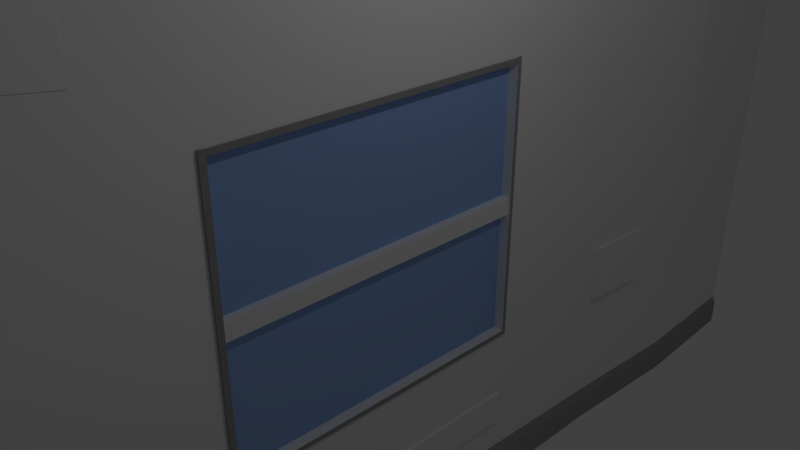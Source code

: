# Source: Wall1.blend  (saved by Blender 2.79.0; exported with 4.5.12 LTS)
import bpy
from mathutils import Matrix  # noqa: F401  (used for matrix-valued properties, if any)

bpy.ops.wm.read_factory_settings(use_empty=True)
scene = bpy.context.scene
scene.name = 'Scene'

# ---- collections
col_collection_1 = bpy.data.collections.new('Collection 1'); scene.collection.children.link(col_collection_1)

# ---- materials (node trees are filled in below, after node groups)
mat_material = bpy.data.materials.new('Material')
mat_material.alpha_threshold = 0.0
mat_material.use_transparent_shadow = False
mat_material.roughness = 0.5
mat_material.line_color = (0.0, 0.0, 0.0, 1.0)
mat_material_001 = bpy.data.materials.new('Material.001')
mat_material_001.alpha_threshold = 0.0
mat_material_001.use_transparent_shadow = False
mat_material_001.diffuse_color = (0.285, 0.4413, 0.8, 1.0)
mat_material_001.specular_color = (0.23, 0.4238, 1.0)
mat_material_001.roughness = 0.5
mat_material_002 = bpy.data.materials.new('Material.002')
mat_material_002.alpha_threshold = 0.0
mat_material_002.use_transparent_shadow = False
mat_material_002.diffuse_color = (0.2957, 0.2957, 0.2957, 1.0)
mat_material_002.roughness = 0.5
mat_material_003 = bpy.data.materials.new('Material.003')
mat_material_003.alpha_threshold = 0.0
mat_material_003.use_transparent_shadow = False
mat_material_003.diffuse_color = (0.3343, 0.3343, 0.3343, 1.0)
mat_material_003.roughness = 0.5
mat_material_004 = bpy.data.materials.new('Material.004')
mat_material_004.alpha_threshold = 0.0
mat_material_004.use_transparent_shadow = False
mat_material_004.diffuse_color = (0.05939, 0.8, 0.109, 1.0)
mat_material_004.roughness = 0.5

# ---- material node trees

# ---- world
world_world = bpy.data.worlds.new('World'); scene.world = world_world
world_world.color = (0.05088, 0.05088, 0.05088)
world_world.use_sun_shadow = False
world_world.sun_shadow_jitter_overblur = 0.0
world_world.cycles.sampling_method = 'MANUAL'

# ---- cameras
cam_camera = bpy.data.cameras.new('Camera')
cam_camera.clip_end = 100.0
cam_camera.lens = 35.0
cam_camera.sensor_width = 32.0
cam_camera.sensor_height = 18.0
cam_camera.ortho_scale = 7.314
cam_camera.dof.focus_distance = 0.0
cam_camera.dof.aperture_fstop = 128.0

# ---- lights
light_lamp = bpy.data.lights.new('Lamp', 'POINT')
light_lamp.transmission_factor = 0.0
light_lamp.cutoff_distance = 30.0
light_lamp.energy = 100.0
light_lamp.shadow_buffer_clip_start = 1.001
light_lamp.shadow_soft_size = 0.1
light_lamp.shadow_maximum_resolution = 0.006
light_lamp.use_absolute_resolution = True

# ---- meshes
me_cube = bpy.data.meshes.new('Cube')
me_cube.from_pydata([(0.2925, 9.574, -5.053), (0.2925, -9.574, -5.053), (-0.2925, -9.574, -5.053), (-0.2925, 9.574, -5.053), (0.2925, 9.574, 5.053), (0.2925, -9.574, 5.053), (-0.2925, -9.574, 5.053), (-0.2925, 9.574, 5.053), (0.2925, 0.0, -5.053), (-0.2925, 2.861e-06, -5.053), (0.2925, -4.768e-06, 5.053), (-0.2925, 1.907e-06, 5.053), (0.2925, -4.787, -5.053), (0.2925, -4.787, 5.053), (-0.2925, -4.787, -5.053), (-0.2925, -4.787, 5.053), (-0.2925, 4.787, -5.053), (-0.2925, 4.787, 5.053), (0.2925, 4.787, -5.053), (0.2925, 4.787, 5.053), (0.2925, 9.574, 0.0), (0.2925, -9.574, 0.0), (-0.2925, -9.574, 0.0), (-0.2925, 9.574, 0.0), (-0.2925, -4.787, 0.0), (0.2925, -4.787, 0.0), (0.2925, 4.787, 0.0), (-0.2925, 4.787, 0.0), (0.2925, 9.574, 2.527), (0.2925, -9.574, 2.527), (-0.2925, -9.574, 2.527), (-0.2925, 9.574, 2.527), (-0.2925, 2.146e-06, 2.098), (0.2925, -3.576e-06, 2.098), (-0.2925, -4.787, 2.527), (0.2925, -4.787, 2.527), (0.2925, 4.787, 2.527), (-0.2925, 4.787, 2.527), (-0.2925, 2.623e-06, -2.098), (0.2925, -1.192e-06, -2.098), (-0.2925, -4.787, -2.527), (0.2925, -4.787, -2.527), (0.2925, 4.787, -2.527), (-0.2925, 4.787, -2.527), (0.2925, 9.574, -2.527), (0.2925, -9.574, -2.527), (-0.2925, -9.574, -2.527), (-0.2925, 9.574, -2.527), (-0.2925, -2.393, -5.053), (-0.2925, -2.393, 5.053), (0.2925, -2.393, -5.053), (0.2925, -2.393, 5.053), (0.2925, -2.393, 0.0), (-0.2925, -2.393, 0.0), (0.2925, -2.393, 2.098), (-0.2925, -2.393, 2.098), (-0.2925, -2.393, -2.098), (0.2925, -2.393, -2.098), (0.2925, 2.393, -5.053), (0.2925, 2.393, 5.053), (-0.2925, 2.393, -5.053), (-0.2925, 2.393, 5.053), (-0.2925, 2.393, 0.0), (0.2925, 2.393, 0.0), (-0.2925, 2.393, 2.098), (0.2925, 2.393, 2.098), (0.2925, 2.393, -2.098), (-0.2925, 2.393, -2.098), (-0.2925, -4.787, 1.263), (0.2925, -4.787, 1.263), (0.2925, -9.574, 1.263), (-0.2925, -9.574, 1.263), (-0.2925, -2.393, 1.049), (0.2925, -2.393, 1.049), (0.2925, -9.574, -1.263), (-0.2925, -9.574, -1.263), (-0.2925, -4.787, -1.263), (0.2925, -4.787, -1.263), (-0.2925, -2.393, -1.049), (0.2925, -2.393, -1.049), (0.2925, -9.574, -0.6316), (-0.2925, -9.574, -0.6316), (-0.2925, -4.787, -0.6316), (0.2925, -4.787, -0.6316), (-0.2925, -2.393, -0.5245), (0.2925, -2.393, -0.5245), (-0.2925, -4.787, 0.6316), (0.2925, -4.787, 0.6316), (-0.2925, -2.393, 0.5245), (0.2925, -2.393, 0.5245), (0.2925, -9.574, 0.6316), (-0.2925, -9.574, 0.6316), (0.2925, -9.574, -0.3158), (-0.2925, -9.574, -0.3158), (-0.2925, -4.787, -0.3158), (0.2925, -4.787, -0.3158), (-0.2925, -2.393, -0.2622), (0.2925, -2.393, -0.2622), (-0.2925, -4.787, 0.3158), (0.2925, -4.787, 0.3158), (-0.2925, -2.393, 0.2622), (0.2925, -2.393, 0.2622), (0.2925, -9.574, 0.3158), (-0.2925, -9.574, 0.3158), (0.2925, -9.574, -0.1579), (-0.2925, -9.574, -0.1579), (-0.2925, -4.787, -0.1579), (0.2925, -4.787, -0.1579), (-0.2925, -2.393, -0.1311), (0.2925, -2.393, -0.1311), (-0.2925, -4.787, 0.1579), (0.2925, -4.787, 0.1579), (-0.2925, -2.393, 0.1311), (0.2925, -2.393, 0.1311), (0.2925, -9.574, 0.1579), (-0.2925, -9.574, 0.1579), (-0.2925, 2.449, 0.1311), (-0.2925, 2.449, 2.251e-06), (0.2926, 2.449, 0.1311), (0.2926, 2.449, 2.251e-06), (-0.2925, 2.449, -0.1311), (0.2926, 2.449, -0.1311), (-0.1522, -2.538, -2.761), (-0.1522, -2.538, 2.27), (-0.1522, 2.493, -2.761), (-0.1522, 2.493, 2.27), (0.1631, -2.538, -2.761), (0.1631, -2.538, 2.27), (0.1631, 2.493, -2.761), (0.1631, 2.493, 2.27), (0.2925, -2.482, -5.053), (0.2925, -2.482, 5.053), (0.2925, -2.482, 0.0), (0.2925, -2.482, 2.114), (0.2925, -2.482, -2.114), (-0.2925, -2.482, -5.053), (-0.2925, -2.482, 5.053), (-0.2925, -2.482, 0.0), (-0.2925, -2.482, 2.114), (-0.2925, -2.482, -2.114), (-0.2925, -2.482, 1.057), (0.2925, -2.482, 1.057), (-0.2925, -2.482, -1.057), (0.2925, -2.482, -1.057), (-0.2925, -2.482, -0.5285), (0.2925, -2.482, -0.5285), (0.2925, -2.482, 0.5285), (-0.2925, -2.482, 0.5285), (-0.2925, -2.482, -0.2642), (0.2925, -2.482, -0.2642), (-0.2925, -2.482, 0.2642), (0.2925, -2.482, 0.2642), (-0.2925, -2.482, -0.1321), (0.2925, -2.482, -0.1321), (0.2925, -2.482, 0.1321), (-0.2925, -2.482, 0.1321), (0.2925, 9.574, 2.59), (0.2925, -9.574, 2.59), (-0.2925, -9.574, 2.59), (-0.2925, 9.574, 2.59), (-0.2925, 2.14e-06, 2.172), (0.2925, -3.606e-06, 2.172), (-0.2925, -4.787, 2.59), (0.2925, -4.787, 2.59), (0.2925, 4.787, 2.59), (-0.2925, 4.787, 2.59), (0.2925, -2.393, 2.172), (-0.2925, -2.393, 2.172), (-0.2925, 2.393, 2.172), (0.2925, 2.393, 2.172), (-0.2925, -2.482, 2.187), (0.2925, -2.482, 2.187), (-0.2925, 2.456, -5.053), (-0.2925, 2.456, 5.053), (-0.2925, 2.456, 0.0), (-0.2925, 2.456, 2.109), (-0.2925, 2.456, -2.109), (0.2925, 2.456, -5.053), (0.2925, 2.456, 5.053), (0.2925, 2.456, 0.0), (0.2925, 2.456, 2.109), (0.2925, 2.456, -2.109), (0.2925, 2.456, 2.183), (-0.2925, 2.456, 2.183), (-0.2925, 2.629e-06, -2.174), (0.2925, -1.161e-06, -2.174), (-0.2925, -4.787, -2.591), (0.2925, -4.787, -2.591), (0.2925, 4.787, -2.591), (-0.2925, 4.787, -2.591), (0.2925, 9.574, -2.591), (0.2925, -9.574, -2.591), (-0.2925, -9.574, -2.591), (-0.2925, 9.574, -2.591), (0.2925, -2.393, -2.174), (-0.2925, -2.393, -2.174), (-0.2925, 2.393, -2.174), (0.2925, 2.393, -2.174), (-0.2925, -2.482, -2.189), (0.2925, -2.482, -2.189), (0.2925, 2.456, -2.185), (-0.2925, 2.456, -2.185), (0.3271, -3.606e-06, 2.172), (0.3271, -3.576e-06, 2.098), (0.3271, 2.393, 2.098), (0.3271, 2.393, -2.098), (0.3271, -1.192e-06, -2.098), (0.3271, -2.393, 2.098), (0.3271, -2.393, -2.098), (0.3271, -2.393, 0.1311), (0.3271, -2.393, 3.783e-10), (0.3271, -2.393, -1.049), (0.3271, -2.393, 2.172), (0.3271, 2.456, 3.783e-10), (0.3271, 2.393, 3.783e-10), (0.3271, 2.456, 2.109), (0.3271, 2.456, -2.109), (0.3271, 2.393, 2.172), (0.3271, -2.393, 1.049), (0.3271, -2.393, -0.5245), (0.3271, -2.393, -0.2622), (0.3271, -2.393, 0.5245), (0.3271, -2.393, -0.1311), (0.3271, -2.393, 0.2622), (0.3271, -2.482, 3.783e-10), (0.3271, -2.482, 2.114), (0.3271, -2.482, -2.114), (0.3271, -2.482, 1.057), (0.3271, -2.482, -1.057), (0.3271, -2.482, -0.5285), (0.3271, -2.482, 0.5285), (0.3271, -2.482, -0.2642), (0.3271, -2.482, 0.2642), (0.3271, -2.482, -0.1321), (0.3271, -2.482, 0.1321), (0.3271, -2.482, 2.187), (0.3271, 2.456, 2.183), (0.3271, -1.161e-06, -2.174), (0.3271, -2.393, -2.174), (0.3271, 2.393, -2.174), (0.3271, -2.482, -2.189), (0.3271, 2.456, -2.185), (-0.2925, 2.806e-06, -4.372), (0.2925, -2.748e-07, -4.372), (-0.2925, -4.787, -4.471), (0.2925, -4.787, -4.471), (0.2925, 4.787, -4.471), (-0.2925, 4.787, -4.471), (0.2925, -2.393, -4.372), (-0.2925, -2.393, -4.372), (-0.2925, 2.393, -4.372), (0.2925, 2.393, -4.372), (-0.2925, -2.482, -4.376), (0.2925, -2.482, -4.376), (0.2925, 2.456, -4.374), (-0.2925, 2.456, -4.374), (0.2925, 9.574, -4.471), (0.2925, -9.574, -4.471), (-0.2925, -9.574, -4.471), (-0.2925, 9.574, -4.471), (0.3538, -4.787, -5.053), (0.3538, -9.574, -5.053), (0.3538, 2.393, -5.053), (0.3538, 0.0, -5.053), (0.3538, -2.748e-07, -4.514), (0.3538, -2.482, -5.053), (0.3538, -4.787, -4.613), (0.3538, 9.574, -5.053), (0.3538, 4.787, -5.053), (0.3538, 4.787, -4.613), (0.3538, -2.393, -5.053), (0.3538, -2.393, -4.514), (0.3538, 2.456, -5.053), (0.3538, 2.393, -4.514), (0.3538, -2.482, -4.518), (0.3538, 2.456, -4.517), (0.3538, 9.574, -4.613), (0.3538, -9.574, -4.613), (0.1881, -7.18, -5.053), (0.1881, -7.18, 5.053), (-0.397, -7.18, -5.053), (-0.397, -7.18, 5.053), (-0.397, -7.18, 0.0), (0.1881, -7.18, 0.0), (-0.397, -7.18, 2.527), (0.1881, -7.18, 2.527), (0.1881, -7.18, -2.527), (-0.397, -7.18, -2.527), (0.1881, -7.18, 1.263), (-0.397, -7.18, 1.263), (0.1881, -7.18, -1.263), (-0.397, -7.18, -1.263), (0.1881, -7.18, -0.6316), (-0.397, -7.18, -0.6316), (-0.397, -7.18, 0.6316), (0.1881, -7.18, 0.6316), (0.1881, -7.18, -0.3158), (-0.397, -7.18, -0.3158), (0.1881, -7.18, 0.3158), (-0.397, -7.18, 0.3158), (0.1881, -7.18, -0.1579), (-0.397, -7.18, -0.1579), (-0.397, -7.18, 0.1579), (0.1881, -7.18, 0.1579), (-0.397, -7.18, 2.59), (0.1881, -7.18, 2.59), (-0.397, -7.18, -2.591), (0.1881, -7.18, -2.591), (0.1881, -7.18, -4.471), (-0.397, -7.18, -4.471), (0.2493, -7.18, -5.053), (0.2493, -7.18, -4.613), (-0.1813, 7.18, -5.053), (-0.1813, 7.18, 5.053), (0.4038, 7.18, -5.053), (0.4038, 7.18, 5.053), (0.4038, 7.18, 0.0), (-0.1813, 7.18, 0.0), (0.4038, 7.18, 2.527), (-0.1813, 7.18, 2.527), (-0.1813, 7.18, -2.527), (0.4038, 7.18, -2.527), (0.4038, 7.18, 2.59), (-0.1813, 7.18, 2.59), (0.4038, 7.18, -2.591), (-0.1813, 7.18, -2.591), (-0.1813, 7.18, -4.471), (0.4038, 7.18, -4.471), (0.465, 7.18, -5.053), (0.465, 7.18, -4.613), (0.2925, 9.574, 3.821), (0.2925, -9.574, 3.821), (-0.2925, -9.574, 3.821), (-0.2925, 9.574, 3.821), (-0.2925, 2.024e-06, 3.612), (0.2925, -4.187e-06, 3.612), (-0.2925, -4.787, 3.821), (0.2925, -4.787, 3.821), (0.2925, 4.787, 3.821), (-0.2925, 4.787, 3.821), (0.2925, -2.393, 3.612), (-0.2925, -2.393, 3.612), (-0.2925, 2.393, 3.612), (0.2925, 2.393, 3.612), (-0.2925, -2.482, 3.62), (0.2925, -2.482, 3.62), (0.2925, 2.456, 3.618), (-0.2925, 2.456, 3.618), (-0.397, -7.18, 3.821), (0.1881, -7.18, 3.821), (0.4038, 7.18, 3.821), (-0.1813, 7.18, 3.821), (0.2925, -3.635, -5.053), (0.2925, -3.635, 5.053), (0.2925, -3.635, 0.0), (0.2925, -3.635, 2.32), (0.2925, -3.635, -2.32), (0.2925, -3.635, 1.16), (0.2925, -3.635, -1.16), (0.2925, -3.635, -0.58), (0.2925, -3.635, 0.58), (0.2925, -3.635, -0.29), (0.2925, -3.635, 0.29), (0.2925, -3.635, -0.145), (0.2925, -3.635, 0.145), (-0.2925, -3.635, -5.053), (-0.2925, -3.635, 5.053), (-0.2925, -3.635, 0.0), (-0.2925, -3.635, 2.32), (-0.2925, -3.635, -2.32), (-0.2925, -3.635, 1.16), (-0.2925, -3.635, -1.16), (-0.2925, -3.635, -0.58), (-0.2925, -3.635, 0.58), (-0.2925, -3.635, -0.29), (-0.2925, -3.635, 0.29), (-0.2925, -3.635, -0.145), (-0.2925, -3.635, 0.145), (-0.2925, -3.635, 2.388), (0.2925, -3.635, 2.388), (-0.2925, -3.635, -2.39), (0.2925, -3.635, -2.39), (0.2925, -3.635, -4.423), (-0.2925, -3.635, -4.423), (0.3538, -3.635, -5.053), (0.3538, -3.635, -4.565), (-0.2925, -3.635, 3.721), (0.2925, -3.635, 3.721), (-0.2925, 2.082e-06, 2.892), (0.2925, -3.897e-06, 2.892), (-0.2925, -4.787, 3.205), (0.2925, -4.787, 3.205), (0.2925, 4.787, 3.205), (-0.2925, 4.787, 3.205), (0.2925, -2.393, 2.892), (-0.2925, -2.393, 2.892), (-0.2925, 2.393, 2.892), (0.2925, 2.393, 2.892), (-0.2925, -2.482, 2.904), (0.2925, -2.482, 2.904), (0.2925, 2.456, 2.9), (-0.2925, 2.456, 2.9), (-0.397, -7.18, 3.205), (0.1881, -7.18, 3.205), (0.4038, 7.18, 3.205), (-0.1813, 7.18, 3.205), (0.2925, 9.574, 3.205), (0.2925, -9.574, 3.205), (-0.2925, -9.574, 3.205), (-0.2925, 9.574, 3.205), (0.2925, -3.635, 3.054), (-0.2925, -3.635, 3.054), (0.3058, -3.635, 3.721), (0.3058, -4.787, 3.821), (0.3058, -4.787, 3.205), (0.3058, -3.635, 3.054), (0.2925, 9.574, -1.554), (-0.2925, 9.574, -1.554), (0.2925, 4.787, -1.554), (-0.2925, 4.787, -1.554), (0.2925, 2.393, -1.339), (-0.2925, 2.393, -1.339), (0.2925, 2.456, -1.345), (-0.2925, 2.456, -1.345), (0.3271, 2.393, -1.339), (0.3271, 2.456, -1.345), (-0.1813, 7.18, -1.554), (0.4038, 7.18, -1.554), (0.3482, 5.984, -5.053), (0.3482, 5.984, 5.053), (0.3482, 5.984, 0.0), (0.3482, 5.984, 2.527), (0.3482, 5.984, -2.527), (0.3482, 5.984, 2.59), (0.3482, 5.984, -2.591), (0.3482, 5.984, -4.471), (0.4094, 5.984, -5.053), (0.4094, 5.984, -4.613), (-0.2369, 5.984, -5.053), (-0.2369, 5.984, 5.053), (-0.2369, 5.984, 0.0), (-0.2369, 5.984, 2.527), (-0.2369, 5.984, -2.527), (-0.2369, 5.984, 2.59), (-0.2369, 5.984, -2.591), (-0.2369, 5.984, -4.471), (-0.2369, 5.984, 3.821), (0.3482, 5.984, 3.821), (0.3482, 5.984, 3.205), (-0.2369, 5.984, 3.205), (-0.2369, 5.984, -1.554), (0.3482, 5.984, -1.554), (0.3666, 4.783, -1.554), (0.3666, 4.783, -2.527), (0.4223, 5.98, -2.527), (0.4223, 5.98, -1.554), (0.3865, 5.982, 3.821), (0.3308, 4.785, 3.821), (0.3308, 4.785, 3.205), (0.4421, 7.178, 3.821), (0.4421, 7.178, 3.205), (0.3865, 5.982, 3.205), (0.3218, -4.788, -0.6316), (0.3218, -4.788, -1.263), (0.3218, -4.788, -0.3158), (0.2174, -7.182, -1.263), (0.2174, -7.182, -0.6316), (0.2174, -7.182, -0.3158), (0.2925, 9.574, -3.531), (0.2925, -9.574, -3.531), (-0.2925, -9.574, -3.531), (-0.2925, 9.574, -3.531), (-0.2925, 2.717e-06, -3.273), (0.2925, -7.181e-07, -3.273), (-0.2925, -4.787, -3.531), (0.2925, -4.787, -3.531), (0.2925, 4.787, -3.531), (-0.2925, 4.787, -3.531), (0.2925, -2.393, -3.273), (-0.2925, -2.393, -3.273), (-0.2925, 2.393, -3.273), (0.2925, 2.393, -3.273), (-0.2925, -2.482, -3.282), (0.2925, -2.482, -3.282), (0.2925, 2.456, -3.28), (-0.2925, 2.456, -3.28), (0.1881, -7.18, -3.531), (-0.397, -7.18, -3.531), (-0.1813, 7.18, -3.531), (0.4038, 7.18, -3.531), (0.2925, -3.635, -3.407), (-0.2925, -3.635, -3.407), (-0.2369, 5.984, -3.531), (0.3482, 5.984, -3.531), (-0.2925, 2.762e-06, -3.822), (0.2925, -4.965e-07, -3.822), (-0.2925, -4.787, -4.001), (0.2925, -4.787, -4.001), (0.2925, 4.787, -4.001), (-0.2925, 4.787, -4.001), (0.2925, -2.393, -3.822), (-0.2925, -2.393, -3.822), (-0.2925, 2.393, -3.822), (0.2925, 2.393, -3.822), (-0.2925, -2.482, -3.829), (0.2925, -2.482, -3.829), (0.2925, 2.456, -3.827), (-0.2925, 2.456, -3.827), (0.1881, -7.18, -4.001), (-0.397, -7.18, -4.001), (-0.1813, 7.18, -4.001), (0.4038, 7.18, -4.001), (0.2925, -3.635, -3.915), (-0.2925, -3.635, -3.915), (-0.2369, 5.984, -4.001), (0.3482, 5.984, -4.001), (0.2925, 9.574, -4.001), (0.2925, -9.574, -4.001), (-0.2925, -9.574, -4.001), (-0.2925, 9.574, -4.001), (0.3431, 2.393, -3.273), (0.3431, -7.181e-07, -3.273), (0.3431, -2.393, -3.273), (0.3431, -4.965e-07, -3.822), (0.3431, -2.393, -3.822), (0.3431, 2.393, -3.822)], [], [(278, 1, 2, 280), (279, 281, 6, 5), (349, 279, 5, 331), (331, 5, 6, 332), (351, 313, 7, 333), (256, 0, 3, 259), (341, 49, 11, 334), (343, 59, 10, 335), (59, 61, 11, 10), (58, 8, 9, 60), (348, 281, 15, 336), (387, 353, 13, 337), (353, 366, 15, 13), (352, 12, 14, 365), (428, 18, 16, 438), (429, 439, 17, 19), (447, 429, 19, 338), (347, 173, 17, 339), (423, 174, 27, 419), (451, 430, 26, 418), (363, 354, 25, 107), (301, 282, 24, 106), (28, 20, 23, 31), (426, 317, 23, 417), (104, 21, 22, 105), (300, 283, 21, 104), (156, 28, 31, 159), (174, 175, 37, 27), (430, 431, 36, 26), (357, 355, 35, 69), (289, 284, 34, 68), (317, 319, 31, 23), (70, 29, 30, 71), (288, 285, 29, 70), (307, 286, 45, 191), (191, 45, 46, 192), (325, 320, 47, 193), (195, 56, 38, 184), (169, 161, 202, 217), (306, 287, 40, 186), (381, 356, 41, 187), (434, 432, 42, 188), (201, 176, 43, 189), (416, 44, 47, 417), (143, 134, 226, 228), (198, 139, 56, 195), (140, 138, 55, 72), (73, 72, 55, 54), (152, 137, 53, 108), (56, 57, 39, 66, 67, 38), (8, 50, 48, 9), (10, 11, 49, 51), (335, 10, 51, 340), (344, 136, 49, 341), (184, 38, 67, 196), (171, 133, 225, 235), (109, 52, 210, 222), (421, 420, 63, 65, 64, 62), (101, 89, 221, 223), (65, 33, 54, 55, 32, 64), (334, 11, 61, 342), (177, 58, 60, 172), (178, 173, 61, 59), (346, 178, 59, 343), (89, 88, 72, 73), (147, 140, 72, 88), (295, 288, 70, 90), (90, 70, 71, 91), (294, 289, 68, 86), (360, 357, 69, 87), (56, 78, 79, 57), (139, 142, 78, 56), (286, 290, 74, 45), (45, 74, 75, 46), (287, 291, 76, 40), (356, 358, 77, 41), (78, 84, 85, 79), (142, 144, 84, 78), (290, 292, 80, 74), (74, 80, 81, 75), (291, 293, 82, 76), (358, 359, 83, 77), (362, 360, 87, 99), (299, 294, 86, 98), (102, 90, 91, 103), (298, 295, 90, 102), (150, 147, 88, 100), (101, 100, 88, 89), (84, 96, 97, 85), (144, 148, 96, 84), (292, 296, 92, 80), (80, 92, 93, 81), (293, 297, 94, 82), (359, 361, 95, 83), (113, 112, 100, 101), (155, 150, 100, 112), (303, 298, 102, 114), (114, 102, 103, 115), (302, 299, 98, 110), (364, 362, 99, 111), (96, 108, 109, 97), (148, 152, 108, 96), (296, 300, 104, 92), (92, 104, 105, 93), (297, 301, 106, 94), (361, 363, 107, 95), (354, 364, 111, 25), (282, 302, 110, 24), (21, 114, 115, 22), (283, 303, 114, 21), (137, 155, 112, 53), (109, 108, 120, 121), (120, 117, 116, 118, 119, 121), (108, 53, 117, 120), (113, 52, 119, 118), (52, 109, 121, 119), (112, 113, 118, 116), (53, 112, 116, 117), (122, 123, 125, 124), (124, 125, 129, 128), (128, 129, 127, 126), (126, 127, 123, 122), (124, 128, 126, 122), (129, 125, 123, 127), (367, 377, 155, 137), (39, 57, 208, 206), (197, 200, 241, 239), (374, 376, 152, 148), (145, 143, 228, 229), (377, 375, 150, 155), (66, 39, 206, 205), (372, 374, 148, 144), (375, 373, 147, 150), (146, 151, 232, 230), (179, 180, 215, 213), (371, 372, 144, 142), (420, 66, 205, 424), (369, 371, 142, 139), (132, 153, 233, 224), (373, 370, 140, 147), (386, 366, 136, 344), (376, 367, 137, 152), (370, 368, 138, 140), (380, 369, 139, 198), (199, 194, 238, 240), (113, 101, 223, 209), (422, 179, 213, 425), (50, 130, 135, 48), (51, 49, 136, 131), (340, 51, 131, 345), (54, 33, 203, 207), (368, 378, 170, 138), (133, 141, 227, 225), (32, 160, 168, 64), (138, 170, 167, 55), (65, 63, 214, 204), (406, 156, 159, 409), (175, 183, 165, 37), (431, 433, 164, 36), (355, 379, 163, 35), (284, 304, 162, 34), (161, 166, 212, 202), (55, 167, 160, 32), (319, 323, 159, 31), (29, 157, 158, 30), (285, 305, 157, 29), (64, 168, 183, 175), (36, 164, 182, 180), (338, 19, 178, 346), (19, 17, 173, 178), (18, 177, 172, 16), (418, 26, 179, 422), (26, 36, 180, 179), (188, 42, 181, 200), (196, 67, 176, 201), (62, 64, 175, 174), (421, 62, 174, 423), (342, 61, 173, 347), (480, 196, 201, 485), (476, 188, 200, 484), (478, 194, 199, 483), (491, 380, 198, 482), (484, 200, 197, 481), (472, 184, 196, 480), (482, 198, 195, 479), (473, 185, 194, 478), (485, 201, 189, 477), (493, 434, 188, 476), (490, 381, 187, 475), (487, 306, 186, 474), (481, 197, 185, 473), (479, 195, 184, 472), (488, 325, 193, 471), (469, 191, 192, 470), (486, 307, 191, 469), (44, 190, 193, 47), (239, 205, 206, 237), (237, 206, 208, 238), (241, 216, 205, 239), (213, 215, 204, 214), (425, 213, 214, 424), (210, 209, 234, 224), (220, 222, 233, 231), (209, 223, 232, 234), (219, 220, 231, 229), (223, 221, 230, 232), (211, 219, 229, 228), (208, 211, 228, 226), (221, 218, 227, 230), (238, 208, 226, 240), (218, 207, 225, 227), (222, 210, 224, 233), (207, 212, 235, 225), (215, 236, 217, 204), (203, 202, 212, 207), (204, 217, 202, 203), (194, 185, 237, 238), (89, 73, 218, 221), (141, 146, 230, 227), (97, 109, 222, 220), (154, 132, 224, 234), (52, 113, 209, 210), (166, 171, 235, 212), (153, 149, 231, 233), (134, 199, 240, 226), (57, 79, 211, 208), (33, 65, 204, 203), (85, 97, 220, 219), (182, 169, 217, 236), (180, 182, 236, 215), (151, 154, 234, 232), (200, 181, 216, 241), (185, 197, 239, 237), (79, 85, 219, 211), (149, 145, 229, 231), (73, 54, 207, 218), (254, 251, 273, 275), (1, 257, 258, 2), (312, 326, 259, 3), (48, 249, 242, 9), (257, 1, 261, 277), (280, 309, 244, 14), (251, 243, 264, 273), (0, 256, 276, 267), (172, 255, 247, 16), (58, 177, 272, 262), (135, 252, 249, 48), (9, 242, 250, 60), (177, 18, 268, 272), (365, 383, 252, 135), (314, 0, 267, 328), (130, 50, 270, 265), (60, 250, 255, 172), (516, 256, 259, 519), (310, 311, 277, 261), (262, 273, 264, 263), (384, 385, 266, 260), (436, 437, 269, 268), (263, 264, 271, 270), (272, 275, 273, 262), (270, 271, 274, 265), (268, 269, 275, 272), (382, 245, 266, 385), (8, 58, 262, 263), (248, 253, 274, 271), (435, 246, 269, 437), (352, 130, 265, 384), (50, 8, 263, 270), (308, 257, 277, 311), (246, 254, 275, 269), (243, 248, 271, 264), (278, 12, 260, 310), (1, 278, 310, 261), (245, 308, 311, 266), (260, 266, 311, 310), (2, 258, 309, 280), (475, 187, 307, 486), (470, 192, 306, 487), (35, 163, 305, 285), (30, 158, 304, 284), (25, 111, 303, 283), (22, 115, 302, 282), (93, 105, 301, 297), (95, 107, 300, 296), (115, 103, 299, 302), (111, 99, 298, 303), (81, 93, 297, 293), (77, 83, 462, 463), (99, 87, 295, 298), (103, 91, 294, 299), (75, 81, 293, 291), (290, 77, 463, 465), (46, 75, 291, 287), (41, 77, 290, 286), (91, 71, 289, 294), (87, 69, 288, 295), (192, 46, 287, 306), (187, 41, 286, 307), (69, 35, 285, 288), (71, 30, 284, 289), (107, 25, 283, 300), (105, 22, 282, 301), (332, 6, 281, 348), (337, 13, 279, 349), (13, 15, 281, 279), (12, 278, 280, 14), (256, 327, 329, 276), (267, 276, 329, 328), (428, 314, 328, 436), (438, 445, 326, 312), (492, 444, 325, 488), (468, 190, 324, 489), (441, 443, 323, 319), (28, 156, 322, 318), (190, 44, 321, 324), (444, 442, 320, 325), (440, 441, 319, 317), (20, 28, 318, 316), (450, 440, 317, 426), (416, 20, 316, 427), (330, 4, 315, 350), (4, 7, 313, 315), (0, 314, 312, 3), (446, 439, 313, 351), (449, 446, 351, 405), (406, 330, 350, 404), (391, 337, 349, 403), (408, 332, 348, 402), (396, 342, 347, 401), (392, 338, 346, 400), (4, 330, 333, 7), (394, 340, 345, 399), (411, 386, 344, 398), (400, 346, 343, 397), (388, 334, 342, 396), (398, 344, 341, 395), (389, 335, 340, 394), (401, 347, 339, 393), (447, 338, 457, 456), (337, 391, 414, 413), (402, 348, 336, 390), (397, 343, 335, 389), (395, 341, 334, 388), (405, 351, 333, 409), (407, 331, 332, 408), (403, 349, 331, 407), (399, 345, 387, 410), (390, 336, 386, 411), (12, 352, 384, 260), (253, 382, 385, 274), (265, 274, 385, 384), (14, 244, 383, 365), (483, 199, 381, 490), (474, 186, 380, 491), (133, 171, 379, 355), (34, 162, 378, 368), (186, 40, 369, 380), (68, 34, 368, 370), (106, 24, 367, 376), (336, 15, 366, 386), (86, 68, 370, 373), (40, 76, 371, 369), (76, 82, 372, 371), (98, 86, 373, 375), (82, 94, 374, 372), (110, 98, 375, 377), (94, 106, 376, 374), (24, 110, 377, 367), (132, 154, 364, 354), (149, 153, 363, 361), (154, 151, 362, 364), (145, 149, 361, 359), (151, 146, 360, 362), (143, 145, 359, 358), (134, 143, 358, 356), (146, 141, 357, 360), (199, 134, 356, 381), (141, 133, 355, 357), (153, 132, 354, 363), (130, 352, 365, 135), (131, 136, 366, 353), (345, 131, 353, 387), (162, 390, 411, 378), (171, 399, 410, 379), (305, 403, 407, 157), (157, 407, 408, 158), (323, 405, 409, 159), (167, 395, 388, 160), (169, 397, 389, 161), (304, 402, 390, 162), (379, 410, 391, 163), (433, 448, 392, 164), (183, 401, 393, 165), (161, 389, 394, 166), (170, 398, 395, 167), (160, 388, 396, 168), (182, 400, 397, 169), (378, 411, 398, 170), (166, 394, 399, 171), (164, 392, 400, 182), (168, 396, 401, 183), (158, 408, 402, 304), (163, 391, 403, 305), (156, 406, 404, 322), (443, 449, 405, 323), (330, 406, 409, 333), (415, 412, 413, 414), (391, 410, 415, 414), (410, 387, 412, 415), (387, 337, 413, 412), (44, 416, 427, 321), (442, 450, 426, 320), (216, 425, 424, 205), (67, 421, 423, 176), (42, 418, 422, 181), (181, 422, 425, 216), (63, 420, 424, 214), (67, 66, 420, 421), (20, 416, 417, 23), (320, 426, 417, 47), (42, 432, 454, 453), (176, 423, 419, 43), (321, 427, 451, 432), (43, 419, 450, 442), (165, 393, 449, 443), (322, 404, 448, 433), (448, 404, 460, 461), (393, 339, 446, 449), (339, 17, 439, 446), (419, 27, 440, 450), (27, 37, 441, 440), (189, 43, 442, 444), (37, 165, 443, 441), (477, 189, 444, 492), (16, 247, 445, 438), (18, 428, 436, 268), (327, 435, 437, 329), (328, 329, 437, 436), (489, 324, 434, 493), (318, 322, 433, 431), (324, 321, 432, 434), (316, 318, 431, 430), (427, 316, 430, 451), (350, 315, 429, 447), (315, 313, 439, 429), (314, 428, 438, 312), (454, 455, 452, 453), (418, 42, 453, 452), (451, 418, 452, 455), (432, 451, 455, 454), (461, 456, 457, 458), (460, 459, 456, 461), (338, 392, 458, 457), (350, 447, 456, 459), (392, 448, 461, 458), (404, 350, 459, 460), (462, 464, 467, 466), (463, 462, 466, 465), (292, 290, 465, 466), (83, 95, 464, 462), (95, 296, 467, 464), (296, 292, 466, 467), (511, 489, 493, 515), (499, 477, 492, 514), (496, 474, 491, 513), (505, 483, 490, 512), (516, 468, 489, 511), (514, 492, 488, 510), (518, 470, 487, 509), (497, 475, 486, 508), (190, 468, 471, 193), (508, 486, 469, 517), (517, 469, 470, 518), (510, 488, 471, 519), (501, 479, 472, 494), (481, 473, 521, 520), (509, 487, 474, 496), (512, 490, 475, 497), (515, 493, 476, 498), (507, 485, 477, 499), (500, 495, 523, 524), (504, 482, 479, 501), (494, 472, 480, 502), (506, 484, 481, 503), (513, 491, 482, 504), (500, 478, 483, 505), (498, 476, 484, 506), (502, 480, 485, 507), (250, 502, 507, 255), (246, 498, 506, 254), (248, 500, 505, 253), (383, 513, 504, 252), (254, 506, 503, 251), (242, 494, 502, 250), (252, 504, 501, 249), (243, 495, 500, 248), (255, 507, 499, 247), (435, 515, 498, 246), (382, 512, 497, 245), (309, 509, 496, 244), (251, 503, 495, 243), (249, 501, 494, 242), (326, 510, 519, 259), (257, 517, 518, 258), (308, 508, 517, 257), (245, 497, 508, 308), (258, 518, 509, 309), (445, 514, 510, 326), (256, 516, 511, 327), (253, 505, 512, 382), (244, 496, 513, 383), (247, 499, 514, 445), (327, 511, 515, 435), (468, 516, 519, 471), (525, 520, 521, 523), (523, 521, 522, 524), (503, 481, 520, 525), (495, 503, 525, 523), (473, 478, 522, 521), (478, 500, 524, 522)])
me_cube.polygons.foreach_set('material_index', [0, 0, 0, 0, 0, 0, 0, 0, 0, 0, 0, 0, 0, 0, 0, 0, 0, 0, 0, 0, 0, 0, 0, 0, 0, 0, 0, 0, 0, 0, 0, 0, 0, 0, 0, 0, 0, 0, 2, 0, 0, 0, 0, 0, 2, 0, 0, 0, 0, 0, 0, 0, 0, 0, 0, 2, 0, 0, 0, 0, 0, 0, 0, 0, 0, 0, 0, 0, 0, 0, 0, 0, 0, 0, 0, 0, 0, 0, 0, 0, 0, 0, 0, 0, 0, 0, 0, 0, 0, 0, 0, 0, 0, 0, 0, 0, 0, 0, 0, 0, 0, 0, 0, 0, 0, 0, 0, 0, 0, 0, 0, 0, 0, 0, 0, 0, 0, 0, 1, 1, 1, 1, 1, 1, 0, 0, 2, 0, 2, 0, 0, 0, 0, 2, 2, 0, 0, 0, 2, 0, 0, 0, 0, 0, 2, 0, 2, 0, 0, 0, 0, 0, 2, 0, 0, 0, 0, 0, 0, 0, 0, 2, 0, 0, 0, 0, 0, 0, 0, 0, 0, 0, 0, 0, 0, 0, 0, 0, 0, 0, 0, 0, 0, 0, 0, 0, 0, 0, 0, 0, 0, 0, 0, 0, 0, 0, 2, 2, 2, 2, 2, 2, 2, 2, 2, 2, 2, 2, 2, 2, 2, 2, 2, 2, 2, 2, 2, 0, 2, 0, 2, 0, 2, 2, 2, 0, 0, 0, 2, 2, 2, 2, 2, 0, 2, 0, 3, 0, 0, 0, 3, 0, 3, 3, 0, 3, 0, 0, 3, 0, 3, 3, 0, 0, 3, 3, 3, 3, 3, 3, 3, 3, 3, 3, 3, 3, 3, 3, 3, 3, 3, 3, 3, 3, 3, 0, 0, 0, 0, 0, 0, 0, 0, 0, 0, 0, 0, 0, 0, 0, 0, 0, 0, 0, 0, 0, 0, 0, 0, 0, 0, 0, 0, 0, 0, 0, 3, 3, 3, 0, 0, 0, 0, 0, 0, 0, 0, 0, 0, 0, 0, 0, 0, 0, 0, 0, 0, 0, 0, 0, 0, 0, 0, 0, 0, 0, 0, 0, 0, 0, 0, 0, 0, 0, 0, 0, 0, 0, 3, 3, 3, 0, 0, 0, 0, 0, 0, 0, 0, 0, 0, 0, 0, 0, 0, 0, 0, 0, 0, 0, 0, 0, 0, 0, 0, 0, 0, 0, 0, 0, 0, 0, 0, 0, 0, 0, 0, 0, 0, 0, 0, 0, 0, 0, 0, 0, 0, 0, 0, 0, 0, 0, 0, 0, 0, 0, 0, 0, 0, 0, 0, 0, 2, 0, 0, 2, 0, 0, 0, 0, 0, 0, 0, 0, 0, 0, 0, 0, 0, 0, 0, 0, 0, 0, 0, 3, 3, 3, 0, 0, 0, 0, 0, 0, 0, 0, 0, 0, 0, 0, 0, 0, 0, 0, 0, 0, 0, 0, 0, 0, 0, 0, 0, 0, 0, 0, 0, 0, 0, 0, 0, 0, 0, 0, 0, 0, 0, 0, 0, 0, 0, 0, 0, 0, 0, 0, 0, 0, 0, 0, 0, 0, 0, 0, 0, 0, 0, 0, 0, 0, 0, 0, 0, 0, 0, 0, 0, 0, 0, 0, 0, 0, 0, 0, 0, 0, 0, 0, 0, 0])
_uv = me_cube.uv_layers.new(name='UVMap')
_uv.uv.foreach_set('vector', [0.8593, 0.09911, 0.8543, 0.0001507, 0.879, 0.0, 0.884, 0.09896, 0.8893, 0.6929, 0.9139, 0.6931, 0.9089, 0.792, 0.8843, 0.7919, 0.3739, 0.693, 0.4258, 0.693, 0.4256, 0.7919, 0.3738, 0.7919, 0.9165, 0.4689, 0.9165, 0.418, 0.9412, 0.418, 0.9412, 0.4689, 0.4776, 0.09897, 0.4258, 0.09897, 0.4258, 1.578e-07, 0.4776, 1.578e-07, 0.9165, 0.02409, 0.9165, 1.972e-08, 0.9412, 0.0, 0.9412, 0.02409, 0.4864, 0.4949, 0.4258, 0.4949, 0.4258, 0.396, 0.4864, 0.396, 0.365, 0.297, 0.4257, 0.297, 0.4257, 0.396, 0.365, 0.396, 0.8874, 0.297, 0.9121, 0.2971, 0.9114, 0.3961, 0.8868, 0.3959, 0.8575, 0.4951, 0.8568, 0.3961, 0.8815, 0.3959, 0.8821, 0.4949, 0.4776, 0.6929, 0.4258, 0.6929, 0.4258, 0.5939, 0.4776, 0.5939, 0.3696, 0.5463, 0.4257, 0.5463, 0.4257, 0.594, 0.3738, 0.594, 0.8858, 0.5463, 0.9105, 0.5464, 0.9102, 0.5941, 0.8855, 0.5939, 0.8559, 0.2458, 0.8556, 0.1981, 0.8802, 0.198, 0.8805, 0.2456, 0.8561, 0.6436, 0.8581, 0.5941, 0.8827, 0.5939, 0.8807, 0.6434, 0.886, 0.1485, 0.9107, 0.1486, 0.9127, 0.1981, 0.888, 0.198, 0.3738, 0.1485, 0.4257, 0.1485, 0.4257, 0.198, 0.3739, 0.198, 0.4862, 0.2944, 0.4258, 0.2944, 0.4258, 0.198, 0.4776, 0.198, 0.6953, 0.2944, 0.6386, 0.2944, 0.6386, 0.198, 0.704, 0.198, 0.1475, 0.1485, 0.2129, 0.1485, 0.2129, 0.198, 0.1475, 0.198, 0.2068, 0.5463, 0.2129, 0.5463, 0.2129, 0.594, 0.2062, 0.594, 0.6453, 0.6929, 0.6386, 0.6929, 0.6386, 0.5939, 0.6453, 0.5939, 0.9165, 0.3135, 0.9165, 0.209, 0.9412, 0.209, 0.9412, 0.3135, 0.704, 0.09897, 0.6386, 0.09897, 0.6386, 1.183e-07, 0.704, 7.888e-08, 0.9165, 0.6335, 0.9165, 0.627, 0.9412, 0.627, 0.9412, 0.6335, 0.2063, 0.693, 0.213, 0.693, 0.2129, 0.7919, 0.2062, 0.7919, 0.9165, 0.3161, 0.9165, 0.3135, 0.9412, 0.3135, 0.9412, 0.3161, 0.6386, 0.2944, 0.5498, 0.2944, 0.5322, 0.198, 0.6386, 0.198, 0.2129, 0.1485, 0.3193, 0.1485, 0.3193, 0.198, 0.2129, 0.198, 0.2617, 0.5463, 0.3106, 0.5463, 0.3193, 0.594, 0.2661, 0.594, 0.5854, 0.6929, 0.5322, 0.6929, 0.5322, 0.5939, 0.5854, 0.5939, 0.6386, 0.09897, 0.5322, 0.09897, 0.5322, 1.578e-07, 0.6386, 1.183e-07, 0.9165, 0.5747, 0.9165, 0.5225, 0.9412, 0.5225, 0.9412, 0.5747, 0.2662, 0.693, 0.3194, 0.693, 0.3192, 0.7919, 0.266, 0.7919, 0.1039, 0.6929, 0.1066, 0.6929, 0.1065, 0.7919, 0.1037, 0.7919, 0.9165, 0.7341, 0.9165, 0.7314, 0.9412, 0.7314, 0.9412, 0.7341, 0.7478, 0.09897, 0.745, 0.09897, 0.745, 7.888e-08, 0.7478, 7.888e-08, 0.7302, 0.4949, 0.727, 0.4949, 0.727, 0.396, 0.7302, 0.396, 0.9945, 0.7979, 0.9945, 0.6989, 0.996, 0.6989, 0.996, 0.7979, 0.7478, 0.6929, 0.745, 0.6929, 0.745, 0.5939, 0.7478, 0.5939, 0.1122, 0.5463, 0.1152, 0.5463, 0.1065, 0.5939, 0.1038, 0.5939, 0.1038, 0.1485, 0.1065, 0.1485, 0.1066, 0.198, 0.1038, 0.198, 0.7306, 0.2944, 0.7274, 0.2944, 0.745, 0.198, 0.7478, 0.198, 0.9165, 0.1447, 0.9165, 0.1045, 0.9412, 0.1045, 0.9412, 0.1447, 0.9673, 0.2549, 0.9673, 0.2112, 0.9687, 0.2112, 0.9687, 0.2549, 0.7308, 0.4986, 0.7276, 0.4986, 0.727, 0.4949, 0.7302, 0.4949, 0.5941, 0.4986, 0.5496, 0.4986, 0.5502, 0.4949, 0.5944, 0.4949, 0.1857, 0.9221, 0.2104, 0.9221, 0.2104, 0.9655, 0.1857, 0.9655, 0.6442, 0.4986, 0.6386, 0.4986, 0.6386, 0.4949, 0.6441, 0.4949, 0.9673, 0.198, 0.9426, 0.198, 0.9426, 0.09899, 0.9426, 1.479e-07, 0.9673, 0.0, 0.9673, 0.09899, 0.8568, 0.3961, 0.8562, 0.2971, 0.8808, 0.297, 0.8815, 0.3959, 0.8868, 0.3959, 0.9114, 0.3961, 0.9108, 0.4951, 0.8862, 0.4949, 0.365, 0.396, 0.4257, 0.396, 0.4257, 0.495, 0.365, 0.495, 0.4861, 0.4986, 0.4258, 0.4986, 0.4258, 0.4949, 0.4864, 0.4949, 0.7302, 0.396, 0.727, 0.396, 0.727, 0.297, 0.7302, 0.297, 0.9673, 0.3891, 0.9673, 0.3861, 0.9687, 0.3861, 0.9687, 0.3891, 0.1857, 0.8733, 0.1857, 0.8787, 0.1843, 0.8787, 0.1843, 0.8733, 0.2104, 0.8233, 0.235, 0.8233, 0.235, 0.8787, 0.235, 0.9655, 0.2104, 0.9655, 0.2104, 0.8787, 0.1857, 0.8896, 0.1857, 0.9004, 0.1843, 0.9004, 0.1843, 0.8896, 0.9426, 0.396, 0.9426, 0.297, 0.9426, 0.198, 0.9673, 0.198, 0.9673, 0.297, 0.9673, 0.396, 0.4864, 0.396, 0.4258, 0.396, 0.4258, 0.297, 0.4864, 0.297, 0.8575, 0.4977, 0.8575, 0.4951, 0.8821, 0.4949, 0.8821, 0.4975, 0.8874, 0.2944, 0.9121, 0.2945, 0.9121, 0.2971, 0.8874, 0.297, 0.3653, 0.2944, 0.4257, 0.2944, 0.4257, 0.297, 0.365, 0.297, 0.1857, 0.9004, 0.2104, 0.9004, 0.2104, 0.9221, 0.1857, 0.9221, 0.6163, 0.4986, 0.5941, 0.4986, 0.5944, 0.4949, 0.6165, 0.4949, 0.2396, 0.693, 0.2662, 0.693, 0.266, 0.7919, 0.2394, 0.7919, 0.9165, 0.6008, 0.9165, 0.5747, 0.9412, 0.5747, 0.9412, 0.6008, 0.612, 0.6929, 0.5854, 0.6929, 0.5854, 0.5939, 0.612, 0.5939, 0.2373, 0.5463, 0.2617, 0.5463, 0.2661, 0.594, 0.2395, 0.594, 0.2104, 0.7919, 0.2104, 0.8353, 0.1857, 0.8353, 0.1857, 0.7919, 0.7276, 0.4986, 0.6831, 0.4986, 0.6828, 0.4949, 0.727, 0.4949, 0.1066, 0.6929, 0.1598, 0.6929, 0.1597, 0.7919, 0.1065, 0.7919, 0.9165, 0.7314, 0.9165, 0.6792, 0.9412, 0.6792, 0.9412, 0.7314, 0.745, 0.6929, 0.6918, 0.6929, 0.6918, 0.5939, 0.745, 0.5939, 0.1152, 0.5463, 0.164, 0.5463, 0.1597, 0.5939, 0.1065, 0.5939, 0.2104, 0.8353, 0.2104, 0.857, 0.1857, 0.857, 0.1857, 0.8353, 0.6831, 0.4986, 0.6609, 0.4986, 0.6607, 0.4949, 0.6828, 0.4949, 0.1598, 0.6929, 0.1864, 0.693, 0.1863, 0.7919, 0.1597, 0.7919, 0.9165, 0.6792, 0.9165, 0.6531, 0.9412, 0.6531, 0.9412, 0.6792, 0.6918, 0.6929, 0.6652, 0.6929, 0.6652, 0.5939, 0.6918, 0.5939, 0.164, 0.5463, 0.1885, 0.5463, 0.1863, 0.5939, 0.1597, 0.5939, 0.2251, 0.5463, 0.2373, 0.5463, 0.2395, 0.594, 0.2262, 0.594, 0.6253, 0.6929, 0.612, 0.6929, 0.612, 0.5939, 0.6253, 0.5939, 0.9165, 0.6139, 0.9165, 0.6008, 0.9412, 0.6008, 0.9412, 0.6139, 0.2263, 0.693, 0.2396, 0.693, 0.2394, 0.7919, 0.2261, 0.7919, 0.6275, 0.4986, 0.6163, 0.4986, 0.6165, 0.4949, 0.6276, 0.4949, 0.1857, 0.8896, 0.2104, 0.8896, 0.2104, 0.9004, 0.1857, 0.9004, 0.2104, 0.857, 0.2104, 0.8679, 0.1857, 0.8679, 0.1857, 0.857, 0.6609, 0.4986, 0.6497, 0.4986, 0.6496, 0.4949, 0.6607, 0.4949, 0.1864, 0.693, 0.1997, 0.693, 0.1996, 0.7919, 0.1863, 0.7919, 0.9165, 0.6531, 0.9165, 0.64, 0.9412, 0.64, 0.9412, 0.6531, 0.6652, 0.6929, 0.6519, 0.6929, 0.6519, 0.5939, 0.6652, 0.5939, 0.1885, 0.5463, 0.2007, 0.5463, 0.1996, 0.594, 0.1863, 0.5939, 0.1857, 0.8841, 0.2104, 0.8841, 0.2104, 0.8896, 0.1857, 0.8896, 0.633, 0.4986, 0.6275, 0.4986, 0.6276, 0.4949, 0.6331, 0.4949, 0.2196, 0.693, 0.2263, 0.693, 0.2261, 0.7919, 0.2195, 0.7919, 0.9165, 0.6204, 0.9165, 0.6139, 0.9412, 0.6139, 0.9412, 0.6204, 0.632, 0.6929, 0.6253, 0.6929, 0.6253, 0.5939, 0.632, 0.5939, 0.219, 0.5463, 0.2251, 0.5463, 0.2262, 0.594, 0.2195, 0.594, 0.2104, 0.8679, 0.2104, 0.8733, 0.1857, 0.8733, 0.1857, 0.8679, 0.6497, 0.4986, 0.6442, 0.4986, 0.6441, 0.4949, 0.6496, 0.4949, 0.1997, 0.693, 0.2063, 0.693, 0.2062, 0.7919, 0.1996, 0.7919, 0.9165, 0.64, 0.9165, 0.6335, 0.9412, 0.6335, 0.9412, 0.64, 0.6519, 0.6929, 0.6453, 0.6929, 0.6453, 0.5939, 0.6519, 0.5939, 0.2007, 0.5463, 0.2068, 0.5463, 0.2062, 0.594, 0.1996, 0.594, 0.2129, 0.5463, 0.219, 0.5463, 0.2195, 0.594, 0.2129, 0.594, 0.6386, 0.6929, 0.632, 0.6929, 0.632, 0.5939, 0.6386, 0.5939, 0.9165, 0.627, 0.9165, 0.6204, 0.9412, 0.6204, 0.9412, 0.627, 0.213, 0.693, 0.2196, 0.693, 0.2195, 0.7919, 0.2129, 0.7919, 0.6386, 0.4986, 0.633, 0.4986, 0.6331, 0.4949, 0.6386, 0.4949, 0.9412, 0.396, 0.9658, 0.396, 0.9658, 0.5962, 0.9412, 0.5962, 0.3712, 0.7919, 0.3768, 0.7919, 0.3823, 0.7919, 0.3823, 0.8161, 0.3768, 0.8161, 0.3712, 0.8161, 0.6441, 0.4949, 0.6386, 0.4949, 0.6386, 0.2947, 0.6441, 0.2947, 1.0, 0.5939, 0.9945, 0.5939, 0.9945, 0.3937, 1.0, 0.3937, 0.9945, 0.5939, 0.989, 0.5939, 0.989, 0.3937, 0.9945, 0.3937, 0.9658, 0.7965, 0.9412, 0.7965, 0.9412, 0.5962, 0.9658, 0.5962, 0.6386, 0.4949, 0.6331, 0.4949, 0.6331, 0.2947, 0.6386, 0.2947, 0.4258, 1.0, 0.4258, 0.7919, 0.6377, 0.7919, 0.6377, 1.0, 0.9806, 0.2081, 0.9806, 1.972e-08, 0.9938, 0.0, 0.9938, 0.2081, 0.6377, 0.7919, 0.8496, 0.7919, 0.8496, 1.0, 0.6377, 1.0, 0.9791, 0.8043, 0.9791, 0.5962, 0.9924, 0.5962, 0.9924, 0.8043, 0.9673, 0.0, 0.9806, 9.861e-09, 0.9806, 0.2081, 0.9673, 0.2081, 0.9791, 0.8043, 0.9658, 0.8043, 0.9658, 0.5962, 0.9791, 0.5962, 0.6386, 0.5463, 0.6325, 0.5463, 0.633, 0.4986, 0.6386, 0.4986, 0.9426, 0.09899, 0.9426, 0.198, 0.9412, 0.198, 0.9412, 0.09899, 0.996, 0.002596, 0.996, 0.0, 0.9974, 0.0, 0.9974, 0.002596, 0.6508, 0.5463, 0.6447, 0.5463, 0.6442, 0.4986, 0.6497, 0.4986, 0.9673, 0.2768, 0.9673, 0.2549, 0.9687, 0.2549, 0.9687, 0.2768, 0.6325, 0.5463, 0.6264, 0.5463, 0.6275, 0.4986, 0.633, 0.4986, 0.9426, 1.479e-07, 0.9426, 0.09899, 0.9412, 0.09899, 0.9412, 1.479e-07, 0.663, 0.5463, 0.6508, 0.5463, 0.6497, 0.4986, 0.6609, 0.4986, 0.6264, 0.5463, 0.6142, 0.5463, 0.6163, 0.4986, 0.6275, 0.4986, 0.9673, 0.3205, 0.9673, 0.3096, 0.9687, 0.3096, 0.9687, 0.3205, 0.9702, 0.2985, 0.9702, 0.3857, 0.9687, 0.3857, 0.9687, 0.2985, 0.6875, 0.5463, 0.663, 0.5463, 0.6609, 0.4986, 0.6831, 0.4986, 0.235, 0.8233, 0.235, 0.7919, 0.2365, 0.7919, 0.2365, 0.8233, 0.7363, 0.5463, 0.6875, 0.5463, 0.6831, 0.4986, 0.7276, 0.4986, 0.9673, 0.2986, 0.9673, 0.2932, 0.9687, 0.2932, 0.9687, 0.2986, 0.6142, 0.5463, 0.5897, 0.5463, 0.5941, 0.4986, 0.6163, 0.4986, 0.4819, 0.5463, 0.4258, 0.5463, 0.4258, 0.4986, 0.4861, 0.4986, 0.6447, 0.5463, 0.6386, 0.5463, 0.6386, 0.4986, 0.6442, 0.4986, 0.5897, 0.5463, 0.5409, 0.5463, 0.5496, 0.4986, 0.5941, 0.4986, 0.7393, 0.5463, 0.7363, 0.5463, 0.7276, 0.4986, 0.7308, 0.4986, 0.996, 0.2042, 0.996, 0.2006, 0.9974, 0.2006, 0.9974, 0.2042, 0.1857, 0.8841, 0.1857, 0.8896, 0.1843, 0.8896, 0.1843, 0.8841, 0.9702, 0.2428, 0.9702, 0.2985, 0.9687, 0.2985, 0.9687, 0.2428, 0.8562, 0.2971, 0.8562, 0.2934, 0.8808, 0.2933, 0.8808, 0.297, 0.8862, 0.4949, 0.9108, 0.4951, 0.9108, 0.4988, 0.8861, 0.4986, 0.365, 0.495, 0.4257, 0.495, 0.4257, 0.4987, 0.3653, 0.4987, 0.9426, 0.198, 0.9426, 0.297, 0.9412, 0.297, 0.9412, 0.198, 0.5409, 0.5463, 0.538, 0.5463, 0.5465, 0.4986, 0.5496, 0.4986, 0.9673, 0.3861, 0.9673, 0.3424, 0.9687, 0.3424, 0.9687, 0.3861, 0.5502, 0.396, 0.5471, 0.396, 0.5471, 0.297, 0.5502, 0.297, 0.5496, 0.4986, 0.5465, 0.4986, 0.5471, 0.4949, 0.5502, 0.4949, 0.235, 0.9655, 0.235, 0.8787, 0.2365, 0.8787, 0.2365, 0.9655, 0.9165, 0.3416, 0.9165, 0.3161, 0.9412, 0.3161, 0.9412, 0.3416, 0.5498, 0.2944, 0.5467, 0.2944, 0.5295, 0.198, 0.5322, 0.198, 0.3193, 0.1485, 0.3219, 0.1485, 0.322, 0.198, 0.3193, 0.198, 0.3106, 0.5463, 0.3135, 0.5463, 0.3219, 0.594, 0.3193, 0.594, 0.5322, 0.6929, 0.5295, 0.6929, 0.5295, 0.5939, 0.5322, 0.5939, 0.9945, 0.6989, 0.9945, 0.5999, 0.996, 0.5999, 0.996, 0.6989, 0.5502, 0.4949, 0.5471, 0.4949, 0.5471, 0.396, 0.5502, 0.396, 0.5322, 0.09897, 0.5295, 0.09897, 0.5295, 1.578e-07, 0.5322, 1.578e-07, 0.9165, 0.5225, 0.9165, 0.5199, 0.9412, 0.5199, 0.9412, 0.5225, 0.3194, 0.693, 0.322, 0.693, 0.3219, 0.7919, 0.3192, 0.7919, 0.5502, 0.297, 0.5471, 0.297, 0.5467, 0.2944, 0.5498, 0.2944, 0.3193, 0.198, 0.322, 0.198, 0.3048, 0.2944, 0.3017, 0.2944, 0.3739, 0.198, 0.4257, 0.198, 0.4257, 0.2944, 0.3653, 0.2944, 0.888, 0.198, 0.9127, 0.1981, 0.9121, 0.2945, 0.8874, 0.2944, 0.8581, 0.5941, 0.8575, 0.4977, 0.8821, 0.4975, 0.8827, 0.5939, 0.1475, 0.198, 0.2129, 0.198, 0.2129, 0.2944, 0.1563, 0.2944, 0.2129, 0.198, 0.3193, 0.198, 0.3017, 0.2944, 0.2129, 0.2944, 0.1038, 0.198, 0.1066, 0.198, 0.1241, 0.2944, 0.1209, 0.2944, 0.7302, 0.297, 0.727, 0.297, 0.7274, 0.2944, 0.7306, 0.2944, 0.6386, 0.297, 0.5502, 0.297, 0.5498, 0.2944, 0.6386, 0.2944, 0.695, 0.297, 0.6386, 0.297, 0.6386, 0.2944, 0.6953, 0.2944, 0.4864, 0.297, 0.4258, 0.297, 0.4258, 0.2944, 0.4862, 0.2944, 0.7765, 0.297, 0.7302, 0.297, 0.7306, 0.2944, 0.7767, 0.2944, 0.06426, 0.198, 0.1038, 0.198, 0.1209, 0.2944, 0.07483, 0.2944, 0.07508, 0.495, 0.1214, 0.495, 0.1207, 0.4986, 0.07468, 0.4986, 0.7821, 0.5463, 0.7393, 0.5463, 0.7308, 0.4986, 0.7769, 0.4986, 0.07483, 0.2944, 0.1209, 0.2944, 0.1214, 0.297, 0.07511, 0.297, 0.7765, 0.396, 0.7302, 0.396, 0.7302, 0.297, 0.7765, 0.297, 0.7769, 0.4986, 0.7308, 0.4986, 0.7302, 0.4949, 0.7765, 0.4949, 0.0751, 0.396, 0.1214, 0.396, 0.1214, 0.495, 0.07508, 0.495, 0.7767, 0.2944, 0.7306, 0.2944, 0.7478, 0.198, 0.7873, 0.198, 0.06421, 0.1485, 0.1038, 0.1485, 0.1038, 0.198, 0.06426, 0.198, 0.06944, 0.5463, 0.1122, 0.5463, 0.1038, 0.5939, 0.06419, 0.5939, 0.7873, 0.6929, 0.7478, 0.6929, 0.7478, 0.5939, 0.7873, 0.5939, 0.07511, 0.297, 0.1214, 0.297, 0.1214, 0.396, 0.0751, 0.396, 0.7765, 0.4949, 0.7302, 0.4949, 0.7302, 0.396, 0.7765, 0.396, 0.7873, 0.09897, 0.7478, 0.09897, 0.7478, 7.888e-08, 0.7873, 0.0, 0.9165, 0.773, 0.9165, 0.7341, 0.9412, 0.7341, 0.9412, 0.773, 0.06429, 0.6929, 0.1039, 0.6929, 0.1037, 0.7919, 0.06416, 0.7919, 0.9165, 0.1045, 0.9165, 0.1018, 0.9412, 0.1018, 0.9412, 0.1045, 0.0006705, 0.7945, 0.003868, 0.7945, 0.00386, 0.8935, 0.0006622, 0.8935, 0.0006622, 0.8935, 0.00386, 0.8935, 0.003851, 0.9925, 0.0006538, 0.9925, 0.0002098, 0.7919, 0.003395, 0.7919, 0.003868, 0.7945, 0.0006705, 0.7945, 0.09221, 0.7919, 0.181, 0.7919, 0.1806, 0.7945, 0.09221, 0.7945, 0.03557, 0.7919, 0.09221, 0.7919, 0.09221, 0.7945, 0.03581, 0.7945, 0.09219, 0.9925, 0.09771, 0.9925, 0.09776, 0.9962, 0.09219, 0.9962, 0.08115, 0.9925, 0.08667, 0.9925, 0.08663, 0.9962, 0.08107, 0.9962, 0.09771, 0.9925, 0.1032, 0.9925, 0.1033, 0.9962, 0.09776, 0.9962, 0.07011, 0.9925, 0.08115, 0.9925, 0.08107, 0.9962, 0.06994, 0.9962, 0.1032, 0.9925, 0.1143, 0.9925, 0.1144, 0.9962, 0.1033, 0.9962, 0.04802, 0.9925, 0.07011, 0.9925, 0.06994, 0.9962, 0.04769, 0.9962, 0.003851, 0.9925, 0.04802, 0.9925, 0.04769, 0.9962, 0.00318, 0.9962, 0.1143, 0.9925, 0.1364, 0.9925, 0.1367, 0.9962, 0.1144, 0.9962, 0.0006538, 0.9925, 0.003851, 0.9925, 0.00318, 0.9962, 0.0, 0.9962, 0.1364, 0.9925, 0.1805, 0.9925, 0.1812, 0.9962, 0.1367, 0.9962, 0.08667, 0.9925, 0.09219, 0.9925, 0.09219, 0.9962, 0.08663, 0.9962, 0.1805, 0.9925, 0.1836, 0.9925, 0.1843, 0.9962, 0.1812, 0.9962, 0.181, 0.7919, 0.1841, 0.7919, 0.1837, 0.7945, 0.1806, 0.7945, 0.1805, 0.8935, 0.1836, 0.8935, 0.1836, 0.9925, 0.1805, 0.9925, 0.1806, 0.7945, 0.1837, 0.7945, 0.1836, 0.8935, 0.1805, 0.8935, 0.996, 0.2006, 0.996, 0.1016, 0.9974, 0.1016, 0.9974, 0.2006, 0.1857, 0.9004, 0.1857, 0.9221, 0.1843, 0.9221, 0.1843, 0.9004, 0.9673, 0.3424, 0.9673, 0.3205, 0.9687, 0.3205, 0.9687, 0.3424, 0.1857, 0.8679, 0.1857, 0.8733, 0.1843, 0.8733, 0.1843, 0.8679, 0.9673, 0.3041, 0.9673, 0.2986, 0.9687, 0.2986, 0.9687, 0.3041, 0.1857, 0.8787, 0.1857, 0.8841, 0.1843, 0.8841, 0.1843, 0.8787, 0.9945, 0.5999, 0.9945, 0.5962, 0.996, 0.5962, 0.996, 0.5999, 0.9673, 0.2932, 0.9673, 0.2877, 0.9687, 0.2877, 0.9687, 0.2932, 0.9673, 0.2112, 0.9673, 0.2081, 0.9687, 0.2081, 0.9687, 0.2112, 0.1857, 0.7919, 0.1857, 0.8353, 0.1843, 0.8353, 0.1843, 0.7919, 0.9426, 0.297, 0.9426, 0.396, 0.9412, 0.396, 0.9412, 0.297, 0.1857, 0.857, 0.1857, 0.8679, 0.1843, 0.8679, 0.1843, 0.857, 0.9945, 0.8005, 0.9945, 0.7979, 0.996, 0.7979, 0.996, 0.8005, 0.9702, 0.3857, 0.9702, 0.3887, 0.9687, 0.3887, 0.9687, 0.3857, 0.9673, 0.3096, 0.9673, 0.3041, 0.9687, 0.3041, 0.9687, 0.3096, 0.9702, 0.2081, 0.9702, 0.2112, 0.9687, 0.2112, 0.9687, 0.2081, 0.996, 0.1016, 0.996, 0.002596, 0.9974, 0.002596, 0.9974, 0.1016, 0.1857, 0.8353, 0.1857, 0.857, 0.1843, 0.857, 0.1843, 0.8353, 0.9673, 0.2877, 0.9673, 0.2768, 0.9687, 0.2768, 0.9687, 0.2877, 0.1857, 0.9221, 0.1857, 0.9655, 0.1843, 0.9655, 0.1843, 0.9221, 0.02873, 0.2944, 0.02884, 0.297, 0.02278, 0.297, 0.02267, 0.2944, 0.9165, 0.8359, 0.9165, 0.8119, 0.9412, 0.8119, 0.9412, 0.8359, 0.8514, 0.09897, 0.8269, 0.09897, 0.8269, 0.0, 0.8514, 0.0, 0.8514, 0.4949, 0.8228, 0.4949, 0.8228, 0.396, 0.8514, 0.396, 0.9165, 0.8119, 0.9165, 0.8359, 0.9139, 0.8359, 0.9139, 0.8177, 0.8514, 0.6929, 0.8269, 0.6929, 0.8269, 0.5939, 0.8514, 0.5939, 0.02884, 0.297, 0.02882, 0.396, 0.02276, 0.396, 0.02278, 0.297, 0.9165, 1.972e-08, 0.9165, 0.02409, 0.9139, 0.0182, 0.9139, 3.944e-08, 0.8514, 0.2944, 0.8229, 0.2944, 0.8269, 0.198, 0.8514, 0.198, 0.8575, 0.4951, 0.8575, 0.4977, 0.8549, 0.4977, 0.8549, 0.4951, 0.8514, 0.4986, 0.8229, 0.4986, 0.8228, 0.4949, 0.8514, 0.4949, 0.8514, 0.396, 0.8228, 0.396, 0.8228, 0.297, 0.8514, 0.297, 0.8575, 0.4977, 0.8581, 0.5941, 0.8555, 0.5941, 0.8549, 0.4977, 0.8514, 0.5463, 0.8249, 0.5463, 0.8229, 0.4986, 0.8514, 0.4986, 0.854, 0.6931, 0.8593, 0.792, 0.8568, 0.7921, 0.8514, 0.6931, 0.8562, 0.2934, 0.8562, 0.2971, 0.8536, 0.2971, 0.8536, 0.2934, 0.8514, 0.297, 0.8228, 0.297, 0.8229, 0.2944, 0.8514, 0.2944, 0.9165, 0.04352, 0.9165, 0.02409, 0.9412, 0.02409, 0.9412, 0.04352, 0.0001348, 0.6929, 0.01867, 0.6929, 0.01854, 0.7919, 7.392e-06, 0.7919, 8.697e-05, 0.297, 0.02278, 0.297, 0.02276, 0.396, 7.106e-05, 0.396, 4.688e-05, 0.5463, 0.02058, 0.5463, 0.01857, 0.5939, 3.921e-05, 0.5939, 5.146e-05, 0.1485, 0.01858, 0.1485, 0.01863, 0.198, 0.0001029, 0.198, 7.106e-05, 0.396, 0.02276, 0.396, 0.02275, 0.4949, 5.514e-05, 0.4949, 8.737e-05, 0.2944, 0.02267, 0.2944, 0.02278, 0.297, 8.697e-05, 0.297, 5.514e-05, 0.4949, 0.02275, 0.4949, 0.02259, 0.4986, 5.457e-05, 0.4986, 0.0001029, 0.198, 0.01863, 0.198, 0.02267, 0.2944, 8.737e-05, 0.2944, 0.02664, 0.5463, 0.02463, 0.5939, 0.01857, 0.5939, 0.02058, 0.5463, 0.8568, 0.3961, 0.8575, 0.4951, 0.8549, 0.4951, 0.8543, 0.3961, 0.0288, 0.4949, 0.02865, 0.4986, 0.02259, 0.4986, 0.02275, 0.4949, 0.02464, 0.1485, 0.02469, 0.198, 0.01863, 0.198, 0.01858, 0.1485, 0.8559, 0.2458, 0.8562, 0.2934, 0.8536, 0.2934, 0.8533, 0.2458, 0.8562, 0.2971, 0.8568, 0.3961, 0.8543, 0.3961, 0.8536, 0.2971, 0.02472, 0.6929, 0.0246, 0.7919, 0.01854, 0.7919, 0.01867, 0.6929, 0.02469, 0.198, 0.02873, 0.2944, 0.02267, 0.2944, 0.01863, 0.198, 0.02882, 0.396, 0.0288, 0.4949, 0.02275, 0.4949, 0.02276, 0.396, 0.8593, 0.09911, 0.8556, 0.1981, 0.853, 0.1981, 0.8568, 0.09913, 0.8543, 0.0001507, 0.8593, 0.09911, 0.8568, 0.09913, 0.8517, 0.0001665, 0.02463, 0.5939, 0.02472, 0.6929, 0.01867, 0.6929, 0.01857, 0.5939, 3.921e-05, 0.5939, 0.01857, 0.5939, 0.01867, 0.6929, 0.0001348, 0.6929, 0.8514, 0.7919, 0.8269, 0.7919, 0.8269, 0.6929, 0.8514, 0.6929, 0.06419, 0.5939, 0.1038, 0.5939, 0.1039, 0.6929, 0.06429, 0.6929, 0.7873, 0.7919, 0.7478, 0.7919, 0.7478, 0.6929, 0.7873, 0.6929, 0.3193, 0.594, 0.3219, 0.594, 0.322, 0.693, 0.3194, 0.693, 0.5322, 0.7919, 0.5295, 0.7919, 0.5295, 0.6929, 0.5322, 0.6929, 0.2129, 0.594, 0.2195, 0.594, 0.2196, 0.693, 0.213, 0.693, 0.6386, 0.7919, 0.632, 0.7919, 0.632, 0.6929, 0.6386, 0.6929, 0.6519, 0.7919, 0.6453, 0.7919, 0.6453, 0.6929, 0.6519, 0.6929, 0.1996, 0.594, 0.2062, 0.594, 0.2063, 0.693, 0.1997, 0.693, 0.632, 0.7919, 0.6253, 0.7919, 0.6253, 0.6929, 0.632, 0.6929, 0.2195, 0.594, 0.2262, 0.594, 0.2263, 0.693, 0.2196, 0.693, 0.6652, 0.7919, 0.6519, 0.7919, 0.6519, 0.6929, 0.6652, 0.6929, 0.4043, 0.7919, 0.4043, 0.8181, 0.4031, 0.8181, 0.4031, 0.7919, 0.2262, 0.594, 0.2395, 0.594, 0.2396, 0.693, 0.2263, 0.693, 0.6253, 0.7919, 0.612, 0.7919, 0.612, 0.6929, 0.6253, 0.6929, 0.6918, 0.7919, 0.6652, 0.7919, 0.6652, 0.6929, 0.6918, 0.6929, 0.3976, 0.7919, 0.3976, 0.891, 0.3964, 0.891, 0.3964, 0.7919, 0.745, 0.7919, 0.6918, 0.7919, 0.6918, 0.6929, 0.745, 0.6929, 0.1065, 0.5939, 0.1597, 0.5939, 0.1598, 0.6929, 0.1066, 0.6929, 0.612, 0.7919, 0.5854, 0.7919, 0.5854, 0.6929, 0.612, 0.6929, 0.2395, 0.594, 0.2661, 0.594, 0.2662, 0.693, 0.2396, 0.693, 0.7478, 0.7919, 0.745, 0.7919, 0.745, 0.6929, 0.7478, 0.6929, 0.1038, 0.5939, 0.1065, 0.5939, 0.1066, 0.6929, 0.1039, 0.6929, 0.2661, 0.594, 0.3193, 0.594, 0.3194, 0.693, 0.2662, 0.693, 0.5854, 0.7919, 0.5322, 0.7919, 0.5322, 0.6929, 0.5854, 0.6929, 0.2062, 0.594, 0.2129, 0.594, 0.213, 0.693, 0.2063, 0.693, 0.6453, 0.7919, 0.6386, 0.7919, 0.6386, 0.6929, 0.6453, 0.6929, 0.4776, 0.7919, 0.4258, 0.7919, 0.4258, 0.6929, 0.4776, 0.6929, 0.3738, 0.594, 0.4257, 0.594, 0.4258, 0.693, 0.3739, 0.693, 0.8855, 0.5939, 0.9102, 0.5941, 0.9139, 0.6931, 0.8893, 0.6929, 0.8556, 0.1981, 0.8593, 0.09911, 0.884, 0.09896, 0.8802, 0.198, 0.02472, 1.014e-05, 0.02459, 0.09898, 0.01853, 0.09897, 0.01867, 1.38e-06, 0.0001347, 0.0, 0.01867, 1.38e-06, 0.01853, 0.09897, 0.0, 0.09897, 0.8561, 0.6436, 0.854, 0.6931, 0.8514, 0.6931, 0.8535, 0.6436, 0.8514, 0.1485, 0.8269, 0.1485, 0.8269, 0.09897, 0.8514, 0.09897, 0.7873, 0.1485, 0.7478, 0.1485, 0.7478, 0.09897, 0.7873, 0.09897, 0.06429, 1.302e-05, 0.1039, 1.593e-05, 0.1037, 0.09899, 0.06415, 0.09899, 0.5322, 0.1485, 0.5295, 0.1485, 0.5295, 0.09897, 0.5322, 0.09897, 0.3194, 3.179e-05, 0.322, 3.199e-05, 0.3219, 0.099, 0.3192, 0.099, 0.1039, 1.593e-05, 0.1066, 1.617e-05, 0.1065, 0.09899, 0.1037, 0.09899, 0.7478, 0.1485, 0.745, 0.1485, 0.745, 0.09897, 0.7478, 0.09897, 0.6386, 0.1485, 0.5322, 0.1485, 0.5322, 0.09897, 0.6386, 0.09897, 0.213, 2.394e-05, 0.3194, 3.179e-05, 0.3192, 0.099, 0.2128, 0.099, 0.704, 0.1485, 0.6386, 0.1485, 0.6386, 0.09897, 0.704, 0.09897, 0.1476, 1.917e-05, 0.213, 2.394e-05, 0.2128, 0.099, 0.1474, 0.09899, 0.3739, 3.577e-05, 0.4258, 3.96e-05, 0.4256, 0.09901, 0.3738, 0.09901, 0.8893, 0.0, 0.9139, 0.0001506, 0.9086, 0.09911, 0.884, 0.09896, 0.8593, 0.792, 0.854, 0.6931, 0.8787, 0.6929, 0.884, 0.7919, 0.4776, 0.1485, 0.4258, 0.1485, 0.4258, 0.09897, 0.4776, 0.09897, 0.5036, 0.1485, 0.4776, 0.1485, 0.4776, 0.09897, 0.5036, 0.09897, 0.348, 3.388e-05, 0.3739, 3.577e-05, 0.3738, 0.09901, 0.3478, 0.09901, 0.3479, 0.594, 0.3738, 0.594, 0.3739, 0.693, 0.348, 0.693, 0.5036, 0.7919, 0.4776, 0.7919, 0.4776, 0.6929, 0.5036, 0.6929, 0.5168, 0.297, 0.4864, 0.297, 0.4862, 0.2944, 0.5164, 0.2944, 0.3479, 0.198, 0.3739, 0.198, 0.3653, 0.2944, 0.3351, 0.2944, 0.9165, 0.418, 0.9165, 0.367, 0.9412, 0.367, 0.9412, 0.418, 0.3347, 0.495, 0.365, 0.495, 0.3653, 0.4987, 0.3352, 0.4987, 0.5099, 0.5463, 0.4819, 0.5463, 0.4861, 0.4986, 0.5163, 0.4986, 0.3351, 0.2944, 0.3653, 0.2944, 0.365, 0.297, 0.3347, 0.297, 0.5168, 0.396, 0.4864, 0.396, 0.4864, 0.297, 0.5168, 0.297, 0.5163, 0.4986, 0.4861, 0.4986, 0.4864, 0.4949, 0.5168, 0.4949, 0.3347, 0.396, 0.365, 0.396, 0.365, 0.495, 0.3347, 0.495, 0.5164, 0.2944, 0.4862, 0.2944, 0.4776, 0.198, 0.5036, 0.198, 0.8512, 0.8415, 0.8512, 0.891, 0.8496, 0.891, 0.8496, 0.8415, 0.411, 0.7919, 0.411, 0.8174, 0.4105, 0.8174, 0.4105, 0.7919, 0.5036, 0.6929, 0.4776, 0.6929, 0.4776, 0.5939, 0.5036, 0.5939, 0.3347, 0.297, 0.365, 0.297, 0.365, 0.396, 0.3347, 0.396, 0.5168, 0.4949, 0.4864, 0.4949, 0.4864, 0.396, 0.5168, 0.396, 0.5036, 0.09897, 0.4776, 0.09897, 0.4776, 1.578e-07, 0.5036, 1.578e-07, 0.9165, 0.4944, 0.9165, 0.4689, 0.9412, 0.4689, 0.9412, 0.4944, 0.348, 0.693, 0.3739, 0.693, 0.3738, 0.7919, 0.3478, 0.7919, 0.3352, 0.4987, 0.3653, 0.4987, 0.3696, 0.5463, 0.3415, 0.5463, 0.5036, 0.5939, 0.4776, 0.5939, 0.4819, 0.5463, 0.5099, 0.5463, 0.8556, 0.1981, 0.8559, 0.2458, 0.8533, 0.2458, 0.853, 0.1981, 0.02865, 0.4986, 0.02664, 0.5463, 0.02058, 0.5463, 0.02259, 0.4986, 5.457e-05, 0.4986, 0.02259, 0.4986, 0.02058, 0.5463, 4.688e-05, 0.5463, 0.8514, 0.5939, 0.8269, 0.5939, 0.8249, 0.5463, 0.8514, 0.5463, 0.07468, 0.4986, 0.1207, 0.4986, 0.1122, 0.5463, 0.06944, 0.5463, 0.7873, 0.5939, 0.7478, 0.5939, 0.7393, 0.5463, 0.7821, 0.5463, 0.3019, 0.4986, 0.305, 0.4986, 0.3135, 0.5463, 0.3106, 0.5463, 0.5322, 0.5939, 0.5295, 0.5939, 0.538, 0.5463, 0.5409, 0.5463, 0.7478, 0.5939, 0.745, 0.5939, 0.7363, 0.5463, 0.7393, 0.5463, 0.5854, 0.5939, 0.5322, 0.5939, 0.5409, 0.5463, 0.5897, 0.5463, 0.6453, 0.5939, 0.6386, 0.5939, 0.6386, 0.5463, 0.6447, 0.5463, 0.4776, 0.5939, 0.4258, 0.5939, 0.4258, 0.5463, 0.4819, 0.5463, 0.612, 0.5939, 0.5854, 0.5939, 0.5897, 0.5463, 0.6142, 0.5463, 0.745, 0.5939, 0.6918, 0.5939, 0.6875, 0.5463, 0.7363, 0.5463, 0.6918, 0.5939, 0.6652, 0.5939, 0.663, 0.5463, 0.6875, 0.5463, 0.6253, 0.5939, 0.612, 0.5939, 0.6142, 0.5463, 0.6264, 0.5463, 0.6652, 0.5939, 0.6519, 0.5939, 0.6508, 0.5463, 0.663, 0.5463, 0.632, 0.5939, 0.6253, 0.5939, 0.6264, 0.5463, 0.6325, 0.5463, 0.6519, 0.5939, 0.6453, 0.5939, 0.6447, 0.5463, 0.6508, 0.5463, 0.6386, 0.5939, 0.632, 0.5939, 0.6325, 0.5463, 0.6386, 0.5463, 0.2129, 0.4986, 0.2185, 0.4986, 0.219, 0.5463, 0.2129, 0.5463, 0.2018, 0.4986, 0.2073, 0.4986, 0.2068, 0.5463, 0.2007, 0.5463, 0.2185, 0.4986, 0.224, 0.4986, 0.2251, 0.5463, 0.219, 0.5463, 0.1906, 0.4986, 0.2018, 0.4986, 0.2007, 0.5463, 0.1885, 0.5463, 0.224, 0.4986, 0.2352, 0.4986, 0.2373, 0.5463, 0.2251, 0.5463, 0.1684, 0.4986, 0.1906, 0.4986, 0.1885, 0.5463, 0.164, 0.5463, 0.1239, 0.4986, 0.1684, 0.4986, 0.164, 0.5463, 0.1152, 0.5463, 0.2352, 0.4986, 0.2574, 0.4986, 0.2617, 0.5463, 0.2373, 0.5463, 0.1207, 0.4986, 0.1239, 0.4986, 0.1152, 0.5463, 0.1122, 0.5463, 0.2574, 0.4986, 0.3019, 0.4986, 0.3106, 0.5463, 0.2617, 0.5463, 0.2073, 0.4986, 0.2129, 0.4986, 0.2129, 0.5463, 0.2068, 0.5463, 0.8562, 0.2934, 0.8559, 0.2458, 0.8805, 0.2456, 0.8808, 0.2933, 0.8861, 0.4986, 0.9108, 0.4988, 0.9105, 0.5464, 0.8858, 0.5463, 0.3653, 0.4987, 0.4257, 0.4987, 0.4257, 0.5463, 0.3696, 0.5463, 0.5295, 0.5939, 0.5036, 0.5939, 0.5099, 0.5463, 0.538, 0.5463, 0.305, 0.4986, 0.3352, 0.4987, 0.3415, 0.5463, 0.3135, 0.5463, 0.322, 0.693, 0.348, 0.693, 0.3478, 0.7919, 0.3219, 0.7919, 0.9165, 0.5199, 0.9165, 0.4944, 0.9412, 0.4944, 0.9412, 0.5199, 0.5295, 0.09897, 0.5036, 0.09897, 0.5036, 1.578e-07, 0.5295, 1.578e-07, 0.5471, 0.4949, 0.5168, 0.4949, 0.5168, 0.396, 0.5471, 0.396, 0.3044, 0.297, 0.3347, 0.297, 0.3347, 0.396, 0.3044, 0.396, 0.5295, 0.6929, 0.5036, 0.6929, 0.5036, 0.5939, 0.5295, 0.5939, 0.3135, 0.5463, 0.3415, 0.5463, 0.3479, 0.594, 0.3219, 0.594, 0.3219, 0.1485, 0.3479, 0.1485, 0.3479, 0.198, 0.322, 0.198, 0.5467, 0.2944, 0.5164, 0.2944, 0.5036, 0.198, 0.5295, 0.198, 0.3044, 0.396, 0.3347, 0.396, 0.3347, 0.495, 0.3043, 0.495, 0.5465, 0.4986, 0.5163, 0.4986, 0.5168, 0.4949, 0.5471, 0.4949, 0.5471, 0.396, 0.5168, 0.396, 0.5168, 0.297, 0.5471, 0.297, 0.3048, 0.2944, 0.3351, 0.2944, 0.3347, 0.297, 0.3044, 0.297, 0.538, 0.5463, 0.5099, 0.5463, 0.5163, 0.4986, 0.5465, 0.4986, 0.3043, 0.495, 0.3347, 0.495, 0.3352, 0.4987, 0.305, 0.4986, 0.322, 0.198, 0.3479, 0.198, 0.3351, 0.2944, 0.3048, 0.2944, 0.5471, 0.297, 0.5168, 0.297, 0.5164, 0.2944, 0.5467, 0.2944, 0.5295, 0.7919, 0.5036, 0.7919, 0.5036, 0.6929, 0.5295, 0.6929, 0.3219, 0.594, 0.3479, 0.594, 0.348, 0.693, 0.322, 0.693, 0.322, 3.199e-05, 0.348, 3.388e-05, 0.3478, 0.09901, 0.3219, 0.099, 0.5295, 0.1485, 0.5036, 0.1485, 0.5036, 0.09897, 0.5295, 0.09897, 0.9165, 0.367, 0.9165, 0.3416, 0.9412, 0.3416, 0.9412, 0.367, 0.3433, 0.7919, 0.3712, 0.7943, 0.3712, 0.8422, 0.3454, 0.84, 0.4094, 0.7919, 0.4094, 0.8396, 0.4088, 0.8396, 0.4088, 0.7919, 0.4105, 0.7919, 0.4105, 0.8195, 0.4099, 0.8195, 0.4099, 0.7919, 0.4094, 0.8396, 0.4094, 0.7919, 0.4099, 0.7919, 0.4099, 0.8396, 0.1066, 1.617e-05, 0.1476, 1.917e-05, 0.1474, 0.09899, 0.1065, 0.09899, 0.745, 0.1485, 0.704, 0.1485, 0.704, 0.09897, 0.745, 0.09897, 0.003395, 0.7919, 0.03557, 0.7919, 0.03581, 0.7945, 0.003868, 0.7945, 0.727, 0.297, 0.695, 0.297, 0.6953, 0.2944, 0.7274, 0.2944, 0.1066, 0.198, 0.1475, 0.198, 0.1563, 0.2944, 0.1241, 0.2944, 0.9702, 0.2112, 0.9702, 0.2428, 0.9687, 0.2428, 0.9687, 0.2112, 0.235, 0.8787, 0.235, 0.8233, 0.2365, 0.8233, 0.2365, 0.8787, 0.2104, 0.7919, 0.235, 0.7919, 0.235, 0.8233, 0.2104, 0.8233, 0.9165, 0.209, 0.9165, 0.1447, 0.9412, 0.1447, 0.9412, 0.209, 0.745, 0.09897, 0.704, 0.09897, 0.704, 7.888e-08, 0.745, 7.888e-08, 0.3901, 0.7919, 0.3901, 0.8415, 0.387, 0.8415, 0.387, 0.7919, 0.7274, 0.2944, 0.6953, 0.2944, 0.704, 0.198, 0.745, 0.198, 0.1065, 0.09899, 0.1474, 0.09899, 0.1475, 0.1485, 0.1065, 0.1485, 0.745, 0.198, 0.704, 0.198, 0.704, 0.1485, 0.745, 0.1485, 0.5295, 0.198, 0.5036, 0.198, 0.5036, 0.1485, 0.5295, 0.1485, 0.3219, 0.099, 0.3478, 0.09901, 0.3479, 0.1485, 0.3219, 0.1485, 0.3839, 0.8415, 0.3839, 0.891, 0.3823, 0.891, 0.3823, 0.8415, 0.5036, 0.198, 0.4776, 0.198, 0.4776, 0.1485, 0.5036, 0.1485, 0.4776, 0.198, 0.4258, 0.198, 0.4258, 0.1485, 0.4776, 0.1485, 0.704, 0.198, 0.6386, 0.198, 0.6386, 0.1485, 0.704, 0.1485, 0.6386, 0.198, 0.5322, 0.198, 0.5322, 0.1485, 0.6386, 0.1485, 0.7478, 0.198, 0.745, 0.198, 0.745, 0.1485, 0.7478, 0.1485, 0.5322, 0.198, 0.5295, 0.198, 0.5295, 0.1485, 0.5322, 0.1485, 0.7873, 0.198, 0.7478, 0.198, 0.7478, 0.1485, 0.7873, 0.1485, 0.8514, 0.198, 0.8269, 0.198, 0.8269, 0.1485, 0.8514, 0.1485, 0.8581, 0.5941, 0.8561, 0.6436, 0.8535, 0.6436, 0.8555, 0.5941, 0.02459, 0.09898, 0.02464, 0.1485, 0.01858, 0.1485, 0.01853, 0.09897, 0.0, 0.09897, 0.01853, 0.09897, 0.01858, 0.1485, 5.146e-05, 0.1485, 0.06415, 0.09899, 0.1037, 0.09899, 0.1038, 0.1485, 0.06421, 0.1485, 0.3192, 0.099, 0.3219, 0.099, 0.3219, 0.1485, 0.3193, 0.1485, 0.1037, 0.09899, 0.1065, 0.09899, 0.1065, 0.1485, 0.1038, 0.1485, 0.2128, 0.099, 0.3192, 0.099, 0.3193, 0.1485, 0.2129, 0.1485, 0.1474, 0.09899, 0.2128, 0.099, 0.2129, 0.1485, 0.1475, 0.1485, 0.3738, 0.09901, 0.4256, 0.09901, 0.4257, 0.1485, 0.3738, 0.1485, 0.884, 0.09896, 0.9086, 0.09911, 0.9107, 0.1486, 0.886, 0.1485, 0.854, 0.6931, 0.8561, 0.6436, 0.8807, 0.6434, 0.8787, 0.6929, 0.3433, 0.8415, 0.3023, 0.8414, 0.3023, 0.7919, 0.3433, 0.792, 0.3933, 0.7919, 0.3933, 0.8322, 0.3901, 0.8322, 0.3901, 0.7919, 0.387, 0.7919, 0.387, 0.8415, 0.3839, 0.8415, 0.3839, 0.7919, 0.3933, 0.8322, 0.3933, 0.7919, 0.3964, 0.7919, 0.3964, 0.8322, 0.2764, 0.8414, 0.3023, 0.8415, 0.3023, 0.891, 0.2764, 0.8909, 0.2764, 0.7919, 0.3023, 0.792, 0.3023, 0.8415, 0.2764, 0.8414, 0.4072, 0.7919, 0.4072, 0.8174, 0.4056, 0.8174, 0.4056, 0.7919, 0.8512, 0.7919, 0.8512, 0.8415, 0.8496, 0.8415, 0.8496, 0.7919, 0.3839, 0.7919, 0.3839, 0.8415, 0.3823, 0.8415, 0.3823, 0.7919, 0.4072, 0.8174, 0.4072, 0.7919, 0.4088, 0.7919, 0.4088, 0.8174, 0.2631, 0.792, 0.2764, 0.792, 0.2764, 0.891, 0.2631, 0.891, 0.2365, 0.7919, 0.2631, 0.792, 0.2631, 0.891, 0.2365, 0.8909, 0.4043, 0.8181, 0.4043, 0.7919, 0.4056, 0.7919, 0.4056, 0.8181, 0.4043, 0.8181, 0.4043, 0.8311, 0.4031, 0.8311, 0.4031, 0.8181, 0.3989, 0.7919, 0.3989, 0.891, 0.3976, 0.891, 0.3976, 0.7919, 0.4043, 0.8311, 0.4043, 0.8181, 0.4056, 0.8181, 0.4056, 0.8311, 0.04437, 0.09898, 0.06415, 0.09899, 0.06421, 0.1485, 0.04442, 0.1485, 0.8071, 0.198, 0.7873, 0.198, 0.7873, 0.1485, 0.8071, 0.1485, 0.8071, 0.5939, 0.7873, 0.5939, 0.7821, 0.5463, 0.8035, 0.5463, 0.05166, 0.4986, 0.07468, 0.4986, 0.06944, 0.5463, 0.04804, 0.5463, 0.04451, 1.16e-05, 0.06429, 1.302e-05, 0.06415, 0.09899, 0.04437, 0.09898, 0.8071, 0.1485, 0.7873, 0.1485, 0.7873, 0.09897, 0.8071, 0.09897, 0.8071, 0.7919, 0.7873, 0.7919, 0.7873, 0.6929, 0.8071, 0.6929, 0.04441, 0.5939, 0.06419, 0.5939, 0.06429, 0.6929, 0.04451, 0.6929, 0.9165, 0.1018, 0.9165, 0.06295, 0.9412, 0.06295, 0.9412, 0.1018, 0.04451, 0.6929, 0.06429, 0.6929, 0.06416, 0.7919, 0.04438, 0.7919, 0.9165, 0.7924, 0.9165, 0.773, 0.9412, 0.773, 0.9412, 0.7924, 0.8071, 0.09897, 0.7873, 0.09897, 0.7873, 0.0, 0.8071, 0.0, 0.7996, 0.4949, 0.7765, 0.4949, 0.7765, 0.396, 0.7996, 0.396, 0.9945, 0.5962, 0.9945, 0.6952, 0.9924, 0.6952, 0.9924, 0.5962, 0.8071, 0.6929, 0.7873, 0.6929, 0.7873, 0.5939, 0.8071, 0.5939, 0.04804, 0.5463, 0.06944, 0.5463, 0.06419, 0.5939, 0.04441, 0.5939, 0.04442, 0.1485, 0.06421, 0.1485, 0.06426, 0.198, 0.04447, 0.198, 0.7998, 0.2944, 0.7767, 0.2944, 0.7873, 0.198, 0.8071, 0.198, 0.996, 0.0, 0.996, 0.09899, 0.9938, 0.09899, 0.9938, 0.0, 0.7999, 0.4986, 0.7769, 0.4986, 0.7765, 0.4949, 0.7996, 0.4949, 0.7996, 0.396, 0.7765, 0.396, 0.7765, 0.297, 0.7996, 0.297, 0.05178, 0.2944, 0.07483, 0.2944, 0.07511, 0.297, 0.05197, 0.297, 0.8035, 0.5463, 0.7821, 0.5463, 0.7769, 0.4986, 0.7999, 0.4986, 0.05194, 0.495, 0.07508, 0.495, 0.07468, 0.4986, 0.05166, 0.4986, 0.04447, 0.198, 0.06426, 0.198, 0.07483, 0.2944, 0.05178, 0.2944, 0.7996, 0.297, 0.7765, 0.297, 0.7767, 0.2944, 0.7998, 0.2944, 0.8228, 0.297, 0.7996, 0.297, 0.7998, 0.2944, 0.8229, 0.2944, 0.02469, 0.198, 0.04447, 0.198, 0.05178, 0.2944, 0.02873, 0.2944, 0.0288, 0.4949, 0.05194, 0.495, 0.05166, 0.4986, 0.02865, 0.4986, 0.8249, 0.5463, 0.8035, 0.5463, 0.7999, 0.4986, 0.8229, 0.4986, 0.02873, 0.2944, 0.05178, 0.2944, 0.05197, 0.297, 0.02884, 0.297, 0.8228, 0.396, 0.7996, 0.396, 0.7996, 0.297, 0.8228, 0.297, 0.8229, 0.4986, 0.7999, 0.4986, 0.7996, 0.4949, 0.8228, 0.4949, 0.02882, 0.396, 0.05196, 0.396, 0.05194, 0.495, 0.0288, 0.4949, 0.8229, 0.2944, 0.7998, 0.2944, 0.8071, 0.198, 0.8269, 0.198, 0.02464, 0.1485, 0.04442, 0.1485, 0.04447, 0.198, 0.02469, 0.198, 0.02664, 0.5463, 0.04804, 0.5463, 0.04441, 0.5939, 0.02463, 0.5939, 0.8269, 0.6929, 0.8071, 0.6929, 0.8071, 0.5939, 0.8269, 0.5939, 0.02884, 0.297, 0.05197, 0.297, 0.05196, 0.396, 0.02882, 0.396, 0.8228, 0.4949, 0.7996, 0.4949, 0.7996, 0.396, 0.8228, 0.396, 0.8269, 0.09897, 0.8071, 0.09897, 0.8071, 0.0, 0.8269, 0.0, 0.9165, 0.8119, 0.9165, 0.7924, 0.9412, 0.7924, 0.9412, 0.8119, 0.02472, 0.6929, 0.04451, 0.6929, 0.04438, 0.7919, 0.0246, 0.7919, 0.02463, 0.5939, 0.04441, 0.5939, 0.04451, 0.6929, 0.02472, 0.6929, 0.8269, 0.7919, 0.8071, 0.7919, 0.8071, 0.6929, 0.8269, 0.6929, 0.8269, 0.1485, 0.8071, 0.1485, 0.8071, 0.09897, 0.8269, 0.09897, 0.02472, 1.014e-05, 0.04451, 1.16e-05, 0.04437, 0.09898, 0.02459, 0.09898, 0.02865, 0.4986, 0.05166, 0.4986, 0.04804, 0.5463, 0.02664, 0.5463, 0.8269, 0.5939, 0.8071, 0.5939, 0.8035, 0.5463, 0.8249, 0.5463, 0.8269, 0.198, 0.8071, 0.198, 0.8071, 0.1485, 0.8269, 0.1485, 0.02459, 0.09898, 0.04437, 0.09898, 0.04442, 0.1485, 0.02464, 0.1485, 0.9165, 0.06295, 0.9165, 0.04352, 0.9412, 0.04352, 0.9412, 0.06295, 0.989, 0.5939, 0.9658, 0.5939, 0.9658, 0.4949, 0.989, 0.4949, 0.989, 0.4949, 0.9658, 0.4949, 0.9658, 0.396, 0.989, 0.396, 0.401, 0.8147, 0.401, 0.7919, 0.4031, 0.7919, 0.4031, 0.8147, 0.996, 0.09899, 0.996, 0.198, 0.9938, 0.198, 0.9938, 0.09899, 0.9945, 0.6952, 0.9945, 0.7942, 0.9924, 0.7942, 0.9924, 0.6952, 0.3989, 0.8147, 0.3989, 0.7919, 0.401, 0.7919, 0.401, 0.8147])
me_cube.materials.append(mat_material)
me_cube.materials.append(mat_material_001)
me_cube.materials.append(mat_material_002)
me_cube.materials.append(mat_material_003)
me_cube.materials.append(mat_material_004)
me_cube.use_remesh_preserve_volume = False
me_cube.use_remesh_preserve_attributes = False
me_cube.use_mirror_vertex_groups = False
me_cube.update()

# ---- objects
ob_cube = bpy.data.objects.new('Cube', me_cube)
ob_lamp = bpy.data.objects.new('Lamp', light_lamp)
ob_camera = bpy.data.objects.new('Camera', cam_camera)

# ---- transforms, parenting, visibility, modifiers, constraints
ob_cube.location = (0.0, 0.0, 0.0)
ob_cube.lock_rotations_4d = False
ob_cube.empty_display_type = 'ARROWS'
ob_cube.lineart.crease_threshold = 0.0
ob_lamp.location = (4.076, 1.005, 5.904)
ob_lamp.rotation_euler = (0.6503, 0.05522, 1.866)
ob_lamp.lock_rotations_4d = False
ob_lamp.empty_display_type = 'ARROWS'
ob_lamp.color = (0.0, 0.0, 0.0, 0.0)
ob_lamp.lineart.crease_threshold = 0.0
ob_camera.location = (7.481, -6.508, 5.344)
ob_camera.rotation_euler = (1.109, 0.0, 0.8149)
ob_camera.lock_rotations_4d = False
ob_camera.empty_display_type = 'ARROWS'
ob_camera.color = (0.0, 0.0, 0.0, 0.0)
ob_camera.display_type = 'WIRE'
ob_camera.lineart.crease_threshold = 0.0

# ---- collection membership
col_collection_1.objects.link(ob_cube)
col_collection_1.objects.link(ob_lamp)
col_collection_1.objects.link(ob_camera)

# ---- scene / render settings (as saved in the file)
scene.camera = ob_camera
scene.frame_start = 1; scene.frame_end = 250; scene.frame_set(0)
scene.render.engine = 'BLENDER_EEVEE_NEXT'
scene.render.resolution_percentage = 50
scene.render.dither_intensity = 0.0
scene.cycles.use_denoising = False
scene.cycles.samples = 128
scene.cycles.sampling_pattern = 'TABULATED_SOBOL'
scene.cycles.use_adaptive_sampling = False
scene.cycles.use_light_tree = False
scene.cycles.blur_glossy = 0.0
scene.cycles.sample_clamp_indirect = 0.0
scene.view_settings.view_transform = 'Standard'
bpy.context.view_layer.update()
